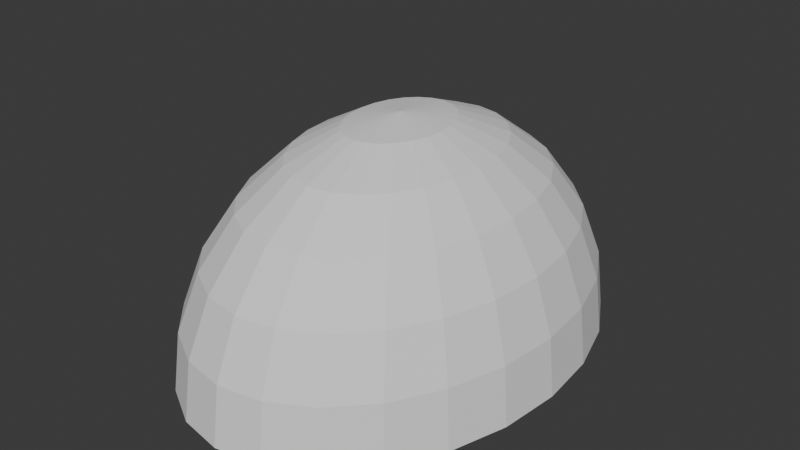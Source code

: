 # Source: Arena.blend  (saved by Blender 4.0.36; exported with 4.5.12 LTS)
import bpy
from mathutils import Matrix  # noqa: F401  (used for matrix-valued properties, if any)

bpy.ops.wm.read_factory_settings(use_empty=True)
scene = bpy.context.scene
scene.name = 'Scene'

# ---- collections
col_collection = bpy.data.collections.new('Collection'); scene.collection.children.link(col_collection)

# ---- images (referenced by path relative to the original .blend; pixels are not part of the script)
import os
ASSET_DIR = os.environ.get("B2B_ASSET_DIR", "")  # directory of the original .blend (textures are referenced by path, not embedded)
HERE = os.path.dirname(os.path.abspath(__file__))  # packed textures are extracted next to this script under _unpacked/

def load_image(name, relpath, width, height, colorspace="sRGB"):
    """Load a texture the original file referenced (path relative to the .blend, or extracted next to this script)."""
    p = next((c for c in (os.path.join(HERE, relpath), os.path.join(ASSET_DIR, relpath)) if relpath and os.path.exists(c)), "")
    if p:
        img = bpy.data.images.load(p, check_existing=True)
        img.name = name
    else:  # same state as the original file: an image datablock whose file is absent (Cycles renders it pink)
        img = bpy.data.images.new(name, width, height)
        img.source = "FILE"
        img.filepath = "//" + (relpath or name)
    img.colorspace_settings.name = colorspace
    return img
img_d20_png = load_image('D20.png', 'D20.png', 1024, 1024, 'sRGB')
img_d20_background_png = load_image('D20_Background.png', 'D20_Background.png', 1024, 1024, 'sRGB')

# ---- materials (node trees are filled in below, after node groups)
mat_material_fg = bpy.data.materials.new('Material_FG')
mat_material_fg.use_transparent_shadow = False
mat_material_bg = bpy.data.materials.new('Material_BG')
mat_material_bg.use_transparent_shadow = False

# ---- material node trees
mat_material_fg.use_nodes = True; mat_material_fg.node_tree.nodes.clear()
_N = mat_material_fg.node_tree.nodes; _L = mat_material_fg.node_tree.links
n0 = _N.new('ShaderNodeBsdfPrincipled'); n0.name = 'Principled BSDF'; n0.location = (10, 300)
n0.inputs[3].default_value = 1.0
n1 = _N.new('ShaderNodeOutputMaterial'); n1.name = 'Material Output'; n1.location = (300, 300)
n2 = _N.new('ShaderNodeTexImage'); n2.name = 'Image Texture'; n2.location = (-280, 280)
n2.image = img_d20_png
_L.new(n0.outputs[0], n1.inputs[0])
_L.new(n2.outputs[0], n0.inputs[0])
n1.is_active_output = True
mat_material_bg.use_nodes = True; mat_material_bg.node_tree.nodes.clear()
_N = mat_material_bg.node_tree.nodes; _L = mat_material_bg.node_tree.links
n0 = _N.new('ShaderNodeBsdfPrincipled'); n0.name = 'Principled BSDF'; n0.location = (10, 300)
n0.inputs[3].default_value = 1.0
n1 = _N.new('ShaderNodeOutputMaterial'); n1.name = 'Material Output'; n1.location = (300, 300)
n2 = _N.new('ShaderNodeTexImage'); n2.name = 'Image Texture'; n2.location = (-280, 280)
n2.image = img_d20_background_png
_L.new(n0.outputs[0], n1.inputs[0])
_L.new(n2.outputs[0], n0.inputs[0])
n1.is_active_output = True

# ---- world
world_world = bpy.data.worlds.new('World'); scene.world = world_world
world_world.use_nodes = True; world_world.node_tree.nodes.clear()
_N = world_world.node_tree.nodes; _L = world_world.node_tree.links
n0 = _N.new('ShaderNodeOutputWorld'); n0.name = 'World Output'; n0.location = (300, 300)
n1 = _N.new('ShaderNodeBackground'); n1.name = 'Background'; n1.location = (10, 300)
n1.inputs[0].default_value = (0.05088, 0.05088, 0.05088, 1.0)
_L.new(n1.outputs[0], n0.inputs[0])
n0.is_active_output = True
world_world.color = (0.05088, 0.05088, 0.05088)
world_world.use_sun_shadow = False
world_world.sun_shadow_jitter_overblur = 0.0

# ---- meshes
me_icosphere = bpy.data.meshes.new('Icosphere')
me_icosphere.from_pydata([(0.0, 0.0, -1.0), (0.7236, -0.5257, -0.4472), (-0.2764, -0.8506, -0.4472), (-0.8944, 0.0, -0.4472), (-0.2764, 0.8506, -0.4472), (0.7236, 0.5257, -0.4472), (0.2764, -0.8506, 0.4472), (-0.7236, -0.5257, 0.4472), (-0.7236, 0.5257, 0.4472), (0.2764, 0.8506, 0.4472), (0.8944, 0.0, 0.4472), (0.0, 0.0, 1.0)], [], [(0, 1, 2), (1, 0, 5), (0, 2, 3), (0, 3, 4), (0, 4, 5), (1, 5, 10), (2, 1, 6), (3, 2, 7), (4, 3, 8), (5, 4, 9), (1, 10, 6), (2, 6, 7), (3, 7, 8), (4, 8, 9), (5, 9, 10), (6, 10, 11), (7, 6, 11), (8, 7, 11), (9, 8, 11), (10, 9, 11)])
me_icosphere.polygons.foreach_set('use_smooth', [True] * 20)
_uv = me_icosphere.uv_layers.new(name='UVMap.glow')
_uv.uv.foreach_set('vector', [0.1924, 0.1667, 0.0, 0.1667, 0.09622, 2.399e-06, 0.0, 0.1667, 0.1924, 0.1667, 0.09622, 0.3333, 0.1924, 0.1667, 0.09622, 2.399e-06, 0.2887, -4.136e-08, 0.1924, 0.1667, 0.2887, -4.136e-08, 0.3849, 0.1667, 0.1924, 0.1667, 0.3849, 0.1667, 0.2887, 0.3333, 0.1925, 0.5, 0.2887, 0.3333, 0.3849, 0.5, 0.09623, 0.6667, 0.1925, 0.5, 0.2887, 0.6667, 5.79e-07, 0.8333, 0.09623, 0.6667, 0.1925, 0.8333, 0.3849, 0.1667, 0.4811, -4.136e-08, 0.5774, 0.1667, 0.2887, 0.3333, 0.3849, 0.1667, 0.4811, 0.3333, 0.1925, 0.5, 0.3849, 0.5, 0.2887, 0.6667, 0.09623, 0.6667, 0.2887, 0.6667, 0.1925, 0.8333, 5.79e-07, 0.8333, 0.1925, 0.8333, 0.09623, 1.0, 0.3849, 0.1667, 0.5774, 0.1667, 0.4811, 0.3333, 0.2887, 0.3333, 0.4811, 0.3333, 0.3849, 0.5, 0.4811, 0.6667, 0.5774, 0.8333, 0.3849, 0.8333, 0.1925, 0.8333, 0.2887, 0.6667, 0.3849, 0.8333, 0.2887, 1.0, 0.1925, 0.8333, 0.3849, 0.8333, 0.4811, 1.0, 0.2887, 1.0, 0.3849, 0.8333, 0.5774, 0.8333, 0.4811, 1.0, 0.3849, 0.8333])
me_icosphere.materials.append(mat_material_fg)
me_icosphere.materials.append(mat_material_bg)
me_icosphere.update()
me_icosphere.normals_split_custom_set([tuple(v) for v in zip(*[iter([8.739e-07, 0.0, -1.0, 0.7236, -0.5257, -0.4472, -0.2764, -0.8507, -0.4472, 0.7236, -0.5257, -0.4472, 8.739e-07, 0.0, -1.0, 0.7236, 0.5257, -0.4472, 8.739e-07, 0.0, -1.0, -0.2764, -0.8507, -0.4472, -0.8944, -7.163e-09, -0.4472, 8.739e-07, 0.0, -1.0, -0.8944, -7.163e-09, -0.4472, -0.2764, 0.8507, -0.4472, 8.739e-07, 0.0, -1.0, -0.2764, 0.8507, -0.4472, 0.7236, 0.5257, -0.4472, 0.7236, -0.5257, -0.4472, 0.7236, 0.5257, -0.4472, 0.8944, 0.0, 0.4472, -0.2764, -0.8507, -0.4472, 0.7236, -0.5257, -0.4472, 0.2764, -0.8507, 0.4472, -0.8944, -7.163e-09, -0.4472, -0.2764, -0.8507, -0.4472, -0.7236, -0.5257, 0.4472, -0.2764, 0.8507, -0.4472, -0.8944, -7.163e-09, -0.4472, -0.7236, 0.5257, 0.4472, 0.7236, 0.5257, -0.4472, -0.2764, 0.8507, -0.4472, 0.2764, 0.8507, 0.4472, 0.7236, -0.5257, -0.4472, 0.8944, 0.0, 0.4472, 0.2764, -0.8507, 0.4472, -0.2764, -0.8507, -0.4472, 0.2764, -0.8507, 0.4472, -0.7236, -0.5257, 0.4472, -0.8944, -7.163e-09, -0.4472, -0.7236, -0.5257, 0.4472, -0.7236, 0.5257, 0.4472, -0.2764, 0.8507, -0.4472, -0.7236, 0.5257, 0.4472, 0.2764, 0.8507, 0.4472, 0.7236, 0.5257, -0.4472, 0.2764, 0.8507, 0.4472, 0.8944, 0.0, 0.4472, 0.2764, -0.8507, 0.4472, 0.8944, 0.0, 0.4472, -8.774e-07, 1.433e-08, 1.0, -0.7236, -0.5257, 0.4472, 0.2764, -0.8507, 0.4472, -8.774e-07, 1.433e-08, 1.0, -0.7236, 0.5257, 0.4472, -0.7236, -0.5257, 0.4472, -8.774e-07, 1.433e-08, 1.0, 0.2764, 0.8507, 0.4472, -0.7236, 0.5257, 0.4472, -8.774e-07, 1.433e-08, 1.0, 0.8944, 0.0, 0.4472, 0.2764, 0.8507, 0.4472, -8.774e-07, 1.433e-08, 1.0])] * 3)])
me_cylinder_002 = bpy.data.meshes.new('Cylinder.002')
me_cylinder_002.from_pydata([(-14.94, 44.87, 17.62), (-14.94, 44.87, 23.86), (-16.45, 46.79, 17.62), (-16.45, 46.79, 23.86), (-4.692, 52.96, 17.62), (-4.692, 52.96, 23.86), (-6.205, 54.88, 17.62), (-6.205, 54.88, 23.86), (-9.254, 40.06, 16.25), (-9.254, 40.06, 20.8), (-7.716, 44.34, 16.25), (-7.716, 44.34, 20.8), (-4.976, 38.52, 16.25), (-4.976, 38.52, 20.8), (-3.438, 42.8, 16.25), (-3.438, 42.8, 20.8), (-23.1, 35.75, 15.65), (-23.1, 35.75, 31.13), (-22.03, 39.43, 15.65), (-22.03, 39.43, 31.13), (-19.43, 34.68, 15.65), (-19.43, 34.68, 31.13), (-18.35, 38.35, 15.65), (-18.35, 38.35, 31.13), (-21.01, 5.297, 17.6), (-35.58, 17.29, 28.94), (-29.37, 13.07, 17.6), (-29.37, 13.07, 23.01), (-19.35, 7.085, 17.6), (-35.58, 17.29, 16.92), (-27.7, 14.86, 17.6), (-27.7, 14.86, 23.01), (-33.97, 19.79, 16.92), (-33.97, 19.79, 28.94), (-33.08, 15.68, 16.92), (-33.08, 15.68, 28.94), (-31.47, 18.18, 16.92), (-31.47, 18.18, 28.94), (-33.62, 25.25, 25.78), (-32.9, 24.41, 30.19), (-26.9, 33.54, 26.27), (-26.18, 32.7, 30.68), (-30.14, 22.53, 24.7), (-29.42, 21.69, 29.11), (-23.42, 30.82, 25.18), (-22.7, 29.98, 29.59), (-3.474, 12.7, 20.76), (-3.474, 12.7, 16.89), (-5.364, 11.96, 20.76), (-5.364, 11.96, 16.89), (-6.885, 21.37, 23.1), (-6.885, 21.37, 16.89), (-8.774, 20.63, 23.1), (-8.774, 20.63, 16.89), (-8.678, 9.435, 20.69), (-8.678, 9.435, 16.83), (-9.965, 7.864, 20.69), (-9.965, 7.864, 16.83), (-15.89, 15.34, 23.03), (-15.89, 15.34, 16.83), (-17.18, 13.77, 23.03), (-17.18, 13.77, 16.83), (-19.73, 18.64, 16.23), (-19.73, 18.64, 20.78), (-19.73, 25.9, 16.23), (-19.73, 25.9, 18.46), (-12.47, 18.64, 16.23), (-12.47, 18.64, 23.49), (-12.47, 25.9, 16.23), (-12.47, 25.9, 20.78)], [], [(0, 1, 3, 2), (2, 3, 7, 6), (6, 7, 5, 4), (4, 5, 1, 0), (2, 6, 4, 0), (7, 3, 1, 5), (8, 9, 11, 10), (10, 11, 15, 14), (14, 15, 13, 12), (12, 13, 9, 8), (10, 14, 12, 8), (15, 11, 9, 13), (16, 17, 19, 18), (18, 19, 23, 22), (22, 23, 21, 20), (20, 21, 17, 16), (18, 22, 20, 16), (23, 19, 17, 21), (24, 27, 26), (26, 27, 31, 30), (30, 31, 28), (29, 25, 33, 32), (26, 30, 28, 24), (31, 27, 24, 28), (32, 33, 37, 36), (36, 37, 35, 34), (34, 35, 25, 29), (32, 36, 34, 29), (37, 33, 25, 35), (38, 39, 41, 40), (40, 41, 45, 44), (44, 45, 43, 42), (42, 43, 39, 38), (40, 44, 42, 38), (45, 41, 39, 43), (51, 47, 49, 53), (51, 50, 46, 47), (53, 52, 50, 51), (49, 48, 52, 53), (46, 50, 52, 48), (47, 46, 48, 49), (59, 55, 57, 61), (59, 58, 54, 55), (61, 60, 58, 59), (57, 56, 60, 61), (54, 58, 60, 56), (55, 54, 56, 57), (62, 63, 65, 64), (64, 65, 69, 68), (68, 69, 67, 66), (66, 67, 63, 62), (64, 68, 66, 62), (69, 65, 63, 67)])
_uv = me_cylinder_002.uv_layers.new(name='UVMap')
_uv.uv.foreach_set('vector', [0.375, 0.0, 0.625, 0.0, 0.625, 0.25, 0.375, 0.25, 0.375, 0.25, 0.625, 0.25, 0.625, 0.5, 0.375, 0.5, 0.375, 0.5, 0.625, 0.5, 0.625, 0.75, 0.375, 0.75, 0.375, 0.75, 0.625, 0.75, 0.625, 1.0, 0.375, 1.0, 0.125, 0.5, 0.375, 0.5, 0.375, 0.75, 0.125, 0.75, 0.625, 0.5, 0.875, 0.5, 0.875, 0.75, 0.625, 0.75, 0.375, 0.0, 0.625, 0.0, 0.625, 0.25, 0.375, 0.25, 0.375, 0.25, 0.625, 0.25, 0.625, 0.5, 0.375, 0.5, 0.375, 0.5, 0.625, 0.5, 0.625, 0.75, 0.375, 0.75, 0.375, 0.75, 0.625, 0.75, 0.625, 1.0, 0.375, 1.0, 0.125, 0.5, 0.375, 0.5, 0.375, 0.75, 0.125, 0.75, 0.625, 0.5, 0.875, 0.5, 0.875, 0.75, 0.625, 0.75, 0.375, 0.0, 0.625, 0.0, 0.625, 0.25, 0.375, 0.25, 0.375, 0.25, 0.625, 0.25, 0.625, 0.5, 0.375, 0.5, 0.375, 0.5, 0.625, 0.5, 0.625, 0.75, 0.375, 0.75, 0.375, 0.75, 0.625, 0.75, 0.625, 1.0, 0.375, 1.0, 0.125, 0.5, 0.375, 0.5, 0.375, 0.75, 0.125, 0.75, 0.625, 0.5, 0.875, 0.5, 0.875, 0.75, 0.625, 0.75, 0.625, 0.0, 0.625, 0.25, 0.375, 0.25, 0.375, 0.25, 0.625, 0.25, 0.625, 0.5, 0.375, 0.5, 0.375, 0.5, 0.625, 0.5, 0.375, 0.75, 0.375, 0.0, 0.625, 0.0, 0.625, 0.25, 0.375, 0.25, 0.125, 0.5, 0.375, 0.5, 0.375, 0.75, 0.125, 0.75, 0.625, 0.5, 0.875, 0.5, 0.875, 0.75, 0.625, 0.75, 0.375, 0.25, 0.625, 0.25, 0.625, 0.5, 0.375, 0.5, 0.375, 0.5, 0.625, 0.5, 0.625, 0.75, 0.375, 0.75, 0.375, 0.75, 0.625, 0.75, 0.625, 1.0, 0.375, 1.0, 0.125, 0.5, 0.375, 0.5, 0.375, 0.75, 0.125, 0.75, 0.625, 0.5, 0.875, 0.5, 0.875, 0.75, 0.625, 0.75, 0.375, 0.0, 0.625, 0.0, 0.625, 0.25, 0.375, 0.25, 0.375, 0.25, 0.625, 0.25, 0.625, 0.5, 0.375, 0.5, 0.375, 0.5, 0.625, 0.5, 0.625, 0.75, 0.375, 0.75, 0.375, 0.75, 0.625, 0.75, 0.625, 1.0, 0.375, 1.0, 0.125, 0.5, 0.375, 0.5, 0.375, 0.75, 0.125, 0.75, 0.625, 0.5, 0.875, 0.5, 0.875, 0.75, 0.625, 0.75, 0.375, 0.0, 0.625, 0.0, 0.625, 0.25, 0.375, 0.25, 0.375, 0.25, 0.625, 0.25, 0.625, 0.5, 0.375, 0.5, 0.375, 0.5, 0.625, 0.5, 0.625, 0.75, 0.375, 0.75, 0.375, 0.75, 0.625, 0.75, 0.625, 1.0, 0.375, 1.0, 0.125, 0.5, 0.375, 0.5, 0.375, 0.75, 0.125, 0.75, 0.625, 0.5, 0.875, 0.5, 0.875, 0.75, 0.625, 0.75, 0.375, 0.0, 0.625, 0.0, 0.625, 0.25, 0.375, 0.25, 0.375, 0.25, 0.625, 0.25, 0.625, 0.5, 0.375, 0.5, 0.375, 0.5, 0.625, 0.5, 0.625, 0.75, 0.375, 0.75, 0.375, 0.75, 0.625, 0.75, 0.625, 1.0, 0.375, 1.0, 0.125, 0.5, 0.375, 0.5, 0.375, 0.75, 0.125, 0.75, 0.625, 0.5, 0.875, 0.5, 0.875, 0.75, 0.625, 0.75, 0.375, 0.0, 0.625, 0.0, 0.625, 0.25, 0.375, 0.25, 0.375, 0.25, 0.625, 0.25, 0.625, 0.5, 0.375, 0.5, 0.375, 0.5, 0.625, 0.5, 0.625, 0.75, 0.375, 0.75, 0.375, 0.75, 0.625, 0.75, 0.625, 1.0, 0.375, 1.0, 0.125, 0.5, 0.375, 0.5, 0.375, 0.75, 0.125, 0.75, 0.625, 0.5, 0.875, 0.5, 0.875, 0.75, 0.625, 0.75])
me_cylinder_002.update()
me_cylinder_004 = bpy.data.meshes.new('Cylinder.004')
me_cylinder_004.from_pydata([(-37.54, 0.0, 14.76), (1.927e-07, 59.9, 14.76), (-37.21, 6.422, 14.76), (-36.53, 12.76, 14.76), (-35.42, 18.94, 14.76), (-33.89, 24.88, 14.76), (-31.98, 30.5, 14.76), (-29.72, 35.74, 14.76), (-27.17, 40.54, 14.76), (-24.37, 44.83, 14.76), (-21.38, 48.59, 14.76), (-18.28, 51.79, 14.76), (-15.13, 54.42, 14.76), (-11.99, 56.49, 14.76), (-8.892, 58.03, 14.76), (-5.868, 59.08, 14.76), (-2.913, 59.69, 14.76), (-37.54, 0.0, 17.78), (8.673e-08, 59.9, 17.78), (-36.53, 12.76, 17.78), (-37.21, 6.422, 17.78), (-35.42, 18.94, 17.78), (-33.89, 24.88, 17.78), (-31.98, 30.5, 17.78), (-29.72, 35.74, 17.78), (-27.17, 40.54, 17.78), (-24.37, 44.83, 17.78), (-21.38, 48.59, 17.78), (-18.28, 51.79, 17.78), (-15.13, 54.42, 17.78), (-11.99, 56.49, 17.78), (-8.892, 58.03, 17.78), (-5.868, 59.08, 17.78), (-2.913, 59.69, 17.78), (-25.68, 0.0, 27.19), (3.524e-08, 43.89, 32.04), (-27.51, 0.0, 27.19), (3.524e-08, 43.89, 27.19), (-26.77, 9.352, 27.19), (-27.27, 4.706, 27.19), (-25.96, 13.88, 27.19), (-24.84, 18.23, 27.19), (-23.43, 22.35, 27.19), (-21.78, 26.19, 27.19), (-19.91, 29.71, 27.19), (-17.86, 32.85, 27.19), (-15.67, 35.61, 27.19), (-13.4, 37.95, 27.19), (-11.09, 39.88, 27.19), (-8.785, 41.39, 27.19), (-6.516, 42.52, 27.19), (-4.3, 43.3, 27.19), (-2.135, 43.74, 27.19), (-27.51, 0.0, 32.04), (-25.68, 0.0, 32.04), (3.971e-09, 42.66, 27.19), (-24.92, 9.294, 27.19), (-25.42, 4.655, 27.19), (-24.11, 13.79, 27.19), (-23.0, 18.09, 27.19), (-21.62, 22.15, 27.19), (-20.0, 25.92, 27.19), (-18.17, 29.35, 27.19), (-16.18, 32.4, 27.19), (-14.09, 35.04, 27.19), (-11.94, 37.26, 27.19), (-9.787, 39.06, 27.19), (-7.676, 40.44, 27.19), (-5.641, 41.46, 27.19), (-3.693, 42.14, 27.19), (-1.82, 42.52, 27.19), (-26.77, 9.352, 32.04), (-27.27, 4.706, 32.04), (-25.96, 13.88, 32.04), (-24.84, 18.23, 32.04), (-23.43, 22.35, 32.04), (-21.78, 26.19, 32.04), (-19.91, 29.71, 32.04), (-17.86, 32.85, 32.04), (-15.67, 35.61, 32.04), (-13.4, 37.95, 32.04), (-11.09, 39.88, 32.04), (-8.785, 41.39, 32.04), (-6.516, 42.52, 32.04), (-4.3, 43.3, 32.04), (-2.135, 43.74, 32.04), (3.971e-09, 42.66, 32.04), (-24.92, 9.294, 32.04), (-25.42, 4.655, 32.04), (-24.11, 13.79, 32.04), (-23.0, 18.09, 32.04), (-21.62, 22.15, 32.04), (-20.0, 25.92, 32.04), (-18.17, 29.35, 32.04), (-16.18, 32.4, 32.04), (-14.09, 35.04, 32.04), (-11.94, 37.26, 32.04), (-9.787, 39.06, 32.04), (-7.676, 40.44, 32.04), (-5.641, 41.46, 32.04), (-3.693, 42.14, 32.04), (-1.82, 42.52, 32.04), (-0.171, 9.985, 14.76), (3.205e-08, 9.961, 14.76), (-7.392e-08, 9.961, 17.78), (-0.171, 9.985, 17.78), (-2.764, 9.629, 14.76), (-2.764, 9.629, 17.78), (-5.165, 8.586, 14.76), (-5.165, 8.586, 17.78), (-7.196, 6.934, 14.76), (-7.196, 6.934, 17.78), (-8.705, 4.795, 14.76), (-8.705, 4.795, 17.78), (-9.582, 2.329, 14.76), (-9.582, 2.329, 17.78), (-9.741, 0.0, 17.78), (-9.741, 0.0, 14.76), (-1.46e-06, 18.49, 34.58), (-18.49, -4.648e-08, 34.58), (-18.21, 3.212, 34.58), (-17.38, 6.326, 34.58), (-16.02, 9.247, 34.58), (-14.17, 11.89, 34.58), (-11.89, 14.17, 34.58), (-9.247, 16.02, 34.58), (-6.326, 17.38, 34.58), (-3.212, 18.21, 34.58), (-1.46e-06, 19.98, 34.58), (-19.98, -2.98e-08, 34.58), (-19.68, 3.47, 34.58), (-18.78, 6.834, 34.58), (-17.3, 9.991, 34.58), (-15.31, 12.84, 34.58), (-12.84, 15.31, 34.58), (-9.991, 17.3, 34.58), (-6.834, 18.78, 34.58), (-3.47, 19.68, 34.58), (-19.68, 3.47, 31.44), (-19.98, -2.98e-08, 31.44), (-18.78, 6.834, 31.44), (-17.3, 9.991, 31.44), (-15.31, 12.84, 31.44), (-12.84, 15.31, 31.44), (-9.991, 17.3, 31.44), (-6.834, 18.78, 31.44), (-3.47, 19.68, 31.44), (-1.46e-06, 19.98, 31.44), (-18.21, 3.212, 31.44), (-18.49, -4.648e-08, 31.44), (-17.38, 6.326, 31.44), (-16.02, 9.247, 31.44), (-14.17, 11.89, 31.44), (-11.89, 14.17, 31.44), (-9.247, 16.02, 31.44), (-6.326, 17.38, 31.44), (-3.212, 18.21, 31.44), (-1.46e-06, 18.49, 31.44), (-2.838, 1.759, 37.97), (-17.79, 5.925, 34.28), (-16.05, 6.752, 34.67), (-14.2, 7.256, 35.1), (-12.29, 7.423, 35.56), (-10.39, 7.247, 36.02), (-8.547, 6.733, 36.47), (-6.82, 5.898, 36.91), (-5.263, 4.766, 37.31), (-3.922, 3.373, 37.67), (-2.071, 2.211, 38.15), (-18.23, 6.711, 34.15), (-16.35, 7.604, 34.58), (-14.35, 8.149, 35.05), (-12.29, 8.329, 35.54), (-10.23, 8.139, 36.03), (-8.238, 7.585, 36.53), (-6.373, 6.682, 37.0), (-4.69, 5.46, 37.43), (-3.242, 3.954, 37.82), (-15.9, 7.556, 32.72), (-17.78, 6.663, 32.29), (-13.9, 8.101, 33.18), (-11.84, 8.281, 33.67), (-9.783, 8.091, 34.17), (-7.792, 7.536, 34.67), (-5.926, 6.634, 35.14), (-4.244, 5.411, 35.57), (-2.795, 3.906, 35.96), (-1.624, 2.162, 36.29), (-15.61, 6.703, 32.81), (-17.35, 5.876, 32.41), (-13.75, 7.208, 33.24), (-11.85, 7.374, 33.7), (-9.943, 7.198, 34.16), (-8.1, 6.685, 34.61), (-6.374, 5.85, 35.05), (-4.816, 4.718, 35.45), (-3.475, 3.324, 35.81), (-2.391, 1.711, 36.11)], [], [(0, 2, 3, 4, 5, 6, 7, 8, 9, 10, 11, 12, 13, 14, 15, 16, 1, 103, 102, 106, 108, 110, 112, 114, 117), (17, 116, 115, 113, 111, 109, 107, 105, 104, 18, 33, 32, 31, 30, 29, 28, 27, 26, 25, 24, 23, 22, 21, 19, 20), (0, 117, 116, 17), (16, 15, 32, 33), (9, 8, 25, 26), (2, 0, 17, 20), (10, 9, 26, 27), (3, 2, 20, 19), (1, 16, 33, 18), (11, 10, 27, 28), (4, 3, 19, 21), (12, 11, 28, 29), (5, 4, 21, 22), (13, 12, 29, 30), (6, 5, 22, 23), (14, 13, 30, 31), (7, 6, 23, 24), (15, 14, 31, 32), (8, 7, 24, 25), (88, 87, 71, 72), (87, 89, 73, 71), (89, 90, 74, 73), (57, 39, 38, 56), (56, 38, 40, 58), (58, 40, 41, 59), (59, 41, 42, 60), (60, 42, 43, 61), (61, 43, 44, 62), (62, 44, 45, 63), (63, 45, 46, 64), (64, 46, 47, 65), (65, 47, 48, 66), (66, 48, 49, 67), (67, 49, 50, 68), (68, 50, 51, 69), (69, 51, 52, 70), (55, 70, 52, 37), (34, 36, 39, 57), (90, 91, 75, 74), (91, 92, 76, 75), (92, 93, 77, 76), (93, 94, 78, 77), (94, 95, 79, 78), (95, 96, 80, 79), (96, 97, 81, 80), (97, 98, 82, 81), (98, 99, 83, 82), (99, 100, 84, 83), (100, 101, 85, 84), (86, 35, 85, 101), (54, 88, 72, 53), (60, 61, 92, 91), (52, 51, 84, 85), (38, 39, 72, 71), (61, 62, 93, 92), (39, 36, 53, 72), (40, 38, 71, 73), (62, 63, 94, 93), (37, 52, 85, 35), (41, 40, 73, 74), (63, 64, 95, 94), (42, 41, 74, 75), (64, 65, 96, 95), (70, 55, 86, 101), (43, 42, 75, 76), (65, 66, 97, 96), (34, 57, 88, 54), (44, 43, 76, 77), (66, 67, 98, 97), (45, 44, 77, 78), (67, 68, 99, 98), (46, 45, 78, 79), (68, 69, 100, 99), (47, 46, 79, 80), (69, 70, 101, 100), (57, 56, 87, 88), (48, 47, 80, 81), (55, 37, 35, 86), (56, 58, 89, 87), (49, 48, 81, 82), (36, 34, 54, 53), (58, 59, 90, 89), (50, 49, 82, 83), (59, 60, 91, 90), (51, 50, 83, 84), (114, 115, 116, 117), (112, 113, 115, 114), (102, 105, 107, 106), (108, 109, 111, 110), (104, 103, 1, 18), (105, 102, 103, 104), (106, 107, 109, 108), (110, 111, 113, 112), (119, 120, 130, 129), (120, 121, 131, 130), (121, 122, 132, 131), (122, 123, 133, 132), (123, 124, 134, 133), (124, 125, 135, 134), (125, 126, 136, 135), (126, 127, 137, 136), (127, 118, 128, 137), (149, 139, 138, 148), (148, 138, 140, 150), (150, 140, 141, 151), (151, 141, 142, 152), (152, 142, 143, 153), (153, 143, 144, 154), (154, 144, 145, 155), (155, 145, 146, 156), (156, 146, 147, 157), (125, 154, 155, 126), (128, 147, 146, 137), (131, 140, 138, 130), (126, 155, 156, 127), (119, 149, 148, 120), (132, 141, 140, 131), (127, 156, 157, 118), (120, 148, 150, 121), (133, 142, 141, 132), (118, 157, 147, 128), (121, 150, 151, 122), (134, 143, 142, 133), (129, 139, 149, 119), (122, 151, 152, 123), (135, 144, 143, 134), (123, 152, 153, 124), (136, 145, 144, 135), (124, 153, 154, 125), (137, 146, 145, 136), (130, 138, 139, 129), (159, 160, 170, 169), (160, 161, 171, 170), (161, 162, 172, 171), (162, 163, 173, 172), (163, 164, 174, 173), (164, 165, 175, 174), (165, 166, 176, 175), (166, 167, 177, 176), (167, 158, 168, 177), (189, 179, 178, 188), (188, 178, 180, 190), (190, 180, 181, 191), (191, 181, 182, 192), (192, 182, 183, 193), (193, 183, 184, 194), (194, 184, 185, 195), (195, 185, 186, 196), (196, 186, 187, 197), (165, 194, 195, 166), (168, 187, 186, 177), (171, 180, 178, 170), (166, 195, 196, 167), (159, 189, 188, 160), (172, 181, 180, 171), (167, 196, 197, 158), (160, 188, 190, 161), (173, 182, 181, 172), (158, 197, 187, 168), (161, 190, 191, 162), (174, 183, 182, 173), (169, 179, 189, 159), (162, 191, 192, 163), (175, 184, 183, 174), (163, 192, 193, 164), (176, 185, 184, 175), (164, 193, 194, 165), (177, 186, 185, 176), (170, 178, 179, 169)])
_uv = me_cylinder_004.uv_layers.new(name='UVMap')
_uv.uv.foreach_set('vector', [0.0, 0.0, 0.0, 0.0, 0.0, 0.0, 0.0, 0.0, 0.0, 0.0, 0.0, 0.0, 0.0, 0.0, 0.0, 0.0, 0.0, 0.0, 0.0, 0.0, 0.0, 0.0, 0.0, 0.0, 0.0, 0.0, 0.0, 0.0, 0.0, 0.0, 0.0, 0.0, 0.0, 0.0, 0.0, 0.0, 0.0, 0.0, 0.0, 0.0, 0.0, 0.0, 0.0, 0.0, 0.0, 0.0, 0.0, 0.0, 0.0, 0.0, 0.0, 0.0, 0.0, 0.0, 0.0, 0.0, 0.0, 0.0, 0.0, 0.0, 0.0, 0.0, 0.0, 0.0, 0.0, 0.0, 0.0, 0.0, 0.0, 0.0, 0.0, 0.0, 0.0, 0.0, 0.0, 0.0, 0.0, 0.0, 0.0, 0.0, 0.0, 0.0, 0.0, 0.0, 0.0, 0.0, 0.0, 0.0, 0.0, 0.0, 0.0, 0.0, 0.0, 0.0, 0.0, 0.0, 0.0, 0.0, 0.0, 0.0, 0.0, 0.0, 0.0, 0.0, 0.0, 0.0, 0.0, 0.0, 0.0, 0.0, 0.0, 0.0, 0.0, 0.0, 0.0, 0.0, 0.0, 0.0, 0.0, 0.0, 0.0, 0.0, 0.0, 0.0, 0.0, 0.0, 0.0, 0.0, 0.0, 0.0, 0.0, 0.0, 0.0, 0.0, 0.0, 0.0, 0.0, 0.0, 0.0, 0.0, 0.0, 0.0, 0.0, 0.0, 0.0, 0.0, 0.0, 0.0, 0.0, 0.0, 0.0, 0.0, 0.0, 0.0, 0.0, 0.0, 0.0, 0.0, 0.0, 0.0, 0.0, 0.0, 0.0, 0.0, 0.0, 0.0, 0.0, 0.0, 0.0, 0.0, 0.0, 0.0, 0.0, 0.0, 0.0, 0.0, 0.0, 0.0, 0.0, 0.0, 0.0, 0.0, 0.0, 0.0, 0.0, 0.0, 0.0, 0.0, 0.0, 0.0, 0.0, 0.0, 0.0, 0.0, 0.0, 0.0, 0.0, 0.0, 0.0, 0.0, 0.0, 0.0, 0.0, 0.0, 0.0, 0.0, 0.0, 0.0, 0.0, 0.0, 0.0, 0.0, 0.0, 0.0, 0.0, 0.0, 0.0, 0.0, 0.0, 0.0, 0.0, 0.0, 0.0, 0.0, 0.0, 0.0, 0.0, 0.0, 0.0, 0.0, 0.0, 0.0, 0.0, 0.0, 0.0, 0.0, 0.0, 0.0, 0.0, 0.0, 0.0, 0.0, 0.0, 0.0, 0.0, 0.0, 0.0, 0.0, 0.0, 0.0, 0.0, 0.0, 0.0, 0.0, 0.0, 0.0, 0.0, 0.0, 0.0, 0.0, 0.0, 0.0, 0.0, 0.0, 0.0, 0.0, 0.0, 0.0, 0.0, 0.0, 0.0, 0.0, 0.0, 0.0, 0.0, 0.0, 0.0, 0.0, 0.0, 0.0, 0.0, 0.0, 0.0, 0.0, 0.0, 0.0, 0.0, 0.0, 0.0, 0.0, 0.0, 0.0, 0.0, 0.0, 0.0, 0.0, 0.0, 0.0, 0.0, 0.0, 0.0, 0.0, 0.0, 0.0, 0.0, 0.0, 0.0, 0.0, 0.0, 0.0, 0.0, 0.0, 0.0, 0.0, 0.0, 0.0, 0.0, 0.0, 0.0, 0.0, 0.0, 0.0, 0.0, 0.0, 0.0, 0.0, 0.0, 0.0, 0.0, 0.0, 0.0, 0.0, 0.0, 0.0, 0.0, 0.0, 0.0, 0.0, 0.0, 0.0, 0.0, 0.0, 0.0, 0.0, 0.0, 0.0, 0.0, 0.0, 0.0, 0.0, 0.0, 0.0, 0.0, 0.0, 0.0, 0.0, 0.0, 0.0, 0.0, 0.0, 0.0, 0.0, 0.0, 0.0, 0.0, 0.0, 0.0, 0.0, 0.0, 0.0, 0.0, 0.0, 0.0, 0.0, 0.0, 0.0, 0.0, 0.0, 0.0, 0.0, 0.0, 0.0, 0.0, 0.0, 0.0, 0.0, 0.0, 0.0, 0.0, 0.0, 0.0, 0.0, 0.0, 0.0, 0.0, 0.0, 0.0, 0.0, 0.0, 0.0, 0.0, 0.0, 0.0, 0.0, 0.0, 0.0, 0.0, 0.0, 0.0, 0.0, 0.0, 0.0, 0.0, 0.0, 0.0, 0.0, 0.0, 0.0, 0.0, 0.0, 0.0, 0.0, 0.0, 0.0, 0.0, 0.0, 0.0, 0.0, 0.0, 0.0, 0.0, 0.0, 0.0, 0.0, 0.0, 0.0, 0.0, 0.0, 0.0, 0.0, 0.0, 0.0, 0.0, 0.0, 0.0, 0.0, 0.0, 0.0, 0.0, 0.0, 0.0, 0.0, 0.0, 0.0, 0.0, 0.0, 0.0, 0.0, 0.0, 0.0, 0.0, 0.0, 0.0, 0.0, 0.0, 0.0, 0.0, 0.0, 0.0, 0.0, 0.0, 0.0, 0.0, 0.0, 0.0, 0.0, 0.0, 0.0, 0.0, 0.0, 0.0, 0.0, 0.0, 0.0, 0.0, 0.0, 0.0, 0.0, 0.0, 0.0, 0.0, 0.0, 0.0, 0.0, 0.0, 0.0, 0.0, 0.0, 0.0, 0.0, 0.0, 0.0, 0.0, 0.0, 0.0, 0.0, 0.0, 0.0, 0.0, 0.0, 0.0, 0.0, 0.0, 0.0, 0.0, 0.0, 0.0, 0.0, 0.0, 0.0, 0.0, 0.0, 0.0, 0.0, 0.0, 0.0, 0.0, 0.0, 0.0, 0.0, 0.0, 0.0, 0.0, 0.0, 0.0, 0.0, 0.0, 0.0, 0.0, 0.0, 0.0, 0.0, 0.0, 0.0, 0.0, 0.0, 0.0, 0.0, 0.0, 0.0, 0.0, 0.0, 0.0, 0.0, 0.0, 0.0, 0.0, 0.0, 0.0, 0.0, 0.0, 0.0, 0.0, 0.0, 0.0, 0.0, 0.0, 0.0, 0.0, 0.0, 0.0, 0.0, 0.0, 0.0, 0.0, 0.0, 0.0, 0.0, 0.0, 0.0, 0.0, 0.0, 0.0, 0.0, 0.0, 0.0, 0.0, 0.0, 0.0, 0.0, 0.0, 0.0, 0.0, 0.0, 0.0, 0.0, 0.0, 0.0, 0.0, 0.0, 0.0, 0.0, 0.0, 0.0, 0.0, 0.0, 0.0, 0.0, 0.0, 0.0, 0.0, 0.0, 0.0, 0.0, 0.0, 0.0, 0.0, 0.0, 0.0, 0.0, 0.0, 0.0, 0.0, 0.0, 0.0, 0.0, 0.0, 0.0, 0.0, 0.0, 0.0, 0.0, 0.0, 0.0, 0.0, 0.0, 0.0, 0.0, 0.0, 0.0, 0.0, 0.0, 0.0, 0.0, 0.0, 0.0, 0.0, 0.0, 0.0, 0.0, 0.0, 0.0, 0.0, 0.0, 0.0, 0.0, 0.0, 0.0, 0.0, 0.0, 0.0, 0.0, 0.0, 0.0, 0.0, 0.0, 0.0, 0.0, 0.0, 0.0, 0.0, 0.0, 0.0, 0.0, 0.0, 0.0, 0.0, 0.0, 0.0, 0.0, 0.0, 0.0, 0.0, 0.0, 0.0, 0.0, 0.0, 0.0, 0.0, 0.0, 0.0, 0.0, 0.0, 0.0, 0.0, 0.0, 0.0, 0.0, 0.0, 0.0, 0.0, 0.0, 0.0, 0.0, 0.0, 0.0, 0.0, 0.0, 0.0, 0.0, 0.0, 0.0, 0.0, 0.0, 0.0, 0.0, 0.0, 0.0, 0.0, 0.0, 0.0, 0.0, 0.0, 0.0, 0.0, 0.0, 0.0, 0.0, 0.0, 0.0, 0.0, 0.0, 0.0, 0.0, 0.0, 0.0, 0.0, 0.0, 0.0, 0.0, 0.0, 0.0, 0.0, 0.0, 0.0, 0.0, 0.0, 0.0, 0.0, 0.0, 0.0, 0.0, 0.0, 0.0, 0.0, 0.0, 0.0, 0.0, 0.0, 0.0, 0.0, 0.0, 0.0, 0.0, 0.2174, 0.6239, 0.2174, 0.7502, 0.2562, 0.7502, 0.2562, 0.6239, 0.1739, 0.6239, 0.1739, 0.7502, 0.2174, 0.7502, 0.2174, 0.6239, 1.565e-07, 0.6239, 1.565e-07, 0.7502, 0.04348, 0.7502, 0.04348, 0.6239, 0.08696, 0.6239, 0.08696, 0.7502, 0.1304, 0.7502, 0.1304, 0.6239, 0.0, 0.0, 0.0, 0.0, 0.0, 0.0, 0.0, 0.0, 1.0, 0.7502, 1.0, 0.6239, 0.9971, 0.6239, 0.9971, 0.7502, 0.04348, 0.6239, 0.04348, 0.7502, 0.08696, 0.7502, 0.08696, 0.6239, 0.1304, 0.6239, 0.1304, 0.7502, 0.1739, 0.7502, 0.1739, 0.6239, 0.02785, 0.25, 0.03123, 0.2886, 0.01365, 0.2917, 0.01, 0.25, 0.03123, 0.2886, 0.04125, 0.326, 0.02447, 0.3321, 0.01365, 0.2917, 0.04125, 0.326, 0.05762, 0.3611, 0.04215, 0.37, 0.02447, 0.3321, 0.05762, 0.3611, 0.07983, 0.3928, 0.06615, 0.4043, 0.04215, 0.37, 0.07983, 0.3928, 0.1072, 0.4202, 0.09573, 0.4339, 0.06615, 0.4043, 0.1072, 0.4202, 0.1389, 0.4424, 0.13, 0.4578, 0.09573, 0.4339, 0.1389, 0.4424, 0.174, 0.4587, 0.1679, 0.4755, 0.13, 0.4578, 0.174, 0.4587, 0.2114, 0.4688, 0.2083, 0.4864, 0.1679, 0.4755, 0.2114, 0.4688, 0.25, 0.4721, 0.25, 0.49, 0.2083, 0.4864, 0.02785, 0.25, 0.01, 0.25, 0.01365, 0.2917, 0.03123, 0.2886, 0.03123, 0.2886, 0.01365, 0.2917, 0.02447, 0.3321, 0.04125, 0.326, 0.04125, 0.326, 0.02447, 0.3321, 0.04215, 0.37, 0.05762, 0.3611, 0.05762, 0.3611, 0.04215, 0.37, 0.06615, 0.4043, 0.07983, 0.3928, 0.07983, 0.3928, 0.06615, 0.4043, 0.09573, 0.4339, 0.1072, 0.4202, 0.1072, 0.4202, 0.09573, 0.4339, 0.13, 0.4578, 0.1389, 0.4424, 0.1389, 0.4424, 0.13, 0.4578, 0.1679, 0.4755, 0.174, 0.4587, 0.174, 0.4587, 0.1679, 0.4755, 0.2083, 0.4864, 0.2114, 0.4688, 0.2114, 0.4688, 0.2083, 0.4864, 0.25, 0.49, 0.25, 0.4721, 0.1389, 0.4424, 0.1389, 0.4424, 0.174, 0.4587, 0.174, 0.4587, 0.25, 0.49, 0.25, 0.49, 0.2083, 0.4864, 0.2083, 0.4864, 0.02447, 0.3321, 0.02447, 0.3321, 0.01365, 0.2917, 0.01365, 0.2917, 0.174, 0.4587, 0.174, 0.4587, 0.2114, 0.4688, 0.2114, 0.4688, 0.02785, 0.25, 0.02785, 0.25, 0.03123, 0.2886, 0.03123, 0.2886, 0.04215, 0.37, 0.04215, 0.37, 0.02447, 0.3321, 0.02447, 0.3321, 0.2114, 0.4688, 0.2114, 0.4688, 0.25, 0.4721, 0.25, 0.4721, 0.03123, 0.2886, 0.03123, 0.2886, 0.04125, 0.326, 0.04125, 0.326, 0.06615, 0.4043, 0.06615, 0.4043, 0.04215, 0.37, 0.04215, 0.37, 0.25, 0.4721, 0.25, 0.4721, 0.25, 0.49, 0.25, 0.49, 0.04125, 0.326, 0.04125, 0.326, 0.05762, 0.3611, 0.05762, 0.3611, 0.09573, 0.4339, 0.09573, 0.4339, 0.06615, 0.4043, 0.06615, 0.4043, 0.01, 0.25, 0.01, 0.25, 0.02785, 0.25, 0.02785, 0.25, 0.05762, 0.3611, 0.05762, 0.3611, 0.07983, 0.3928, 0.07983, 0.3928, 0.13, 0.4578, 0.13, 0.4578, 0.09573, 0.4339, 0.09573, 0.4339, 0.07983, 0.3928, 0.07983, 0.3928, 0.1072, 0.4202, 0.1072, 0.4202, 0.1679, 0.4755, 0.1679, 0.4755, 0.13, 0.4578, 0.13, 0.4578, 0.1072, 0.4202, 0.1072, 0.4202, 0.1389, 0.4424, 0.1389, 0.4424, 0.2083, 0.4864, 0.2083, 0.4864, 0.1679, 0.4755, 0.1679, 0.4755, 0.01365, 0.2917, 0.01365, 0.2917, 0.01, 0.25, 0.01, 0.25, 0.02785, 0.25, 0.03123, 0.2886, 0.01365, 0.2917, 0.01, 0.25, 0.03123, 0.2886, 0.04125, 0.326, 0.02447, 0.3321, 0.01365, 0.2917, 0.04125, 0.326, 0.05762, 0.3611, 0.04215, 0.37, 0.02447, 0.3321, 0.05762, 0.3611, 0.07983, 0.3928, 0.06615, 0.4043, 0.04215, 0.37, 0.07983, 0.3928, 0.1072, 0.4202, 0.09573, 0.4339, 0.06615, 0.4043, 0.1072, 0.4202, 0.1389, 0.4424, 0.13, 0.4578, 0.09573, 0.4339, 0.1389, 0.4424, 0.174, 0.4587, 0.1679, 0.4755, 0.13, 0.4578, 0.174, 0.4587, 0.2114, 0.4688, 0.2083, 0.4864, 0.1679, 0.4755, 0.2114, 0.4688, 0.25, 0.4721, 0.25, 0.49, 0.2083, 0.4864, 0.02785, 0.25, 0.01, 0.25, 0.01365, 0.2917, 0.03123, 0.2886, 0.03123, 0.2886, 0.01365, 0.2917, 0.02447, 0.3321, 0.04125, 0.326, 0.04125, 0.326, 0.02447, 0.3321, 0.04215, 0.37, 0.05762, 0.3611, 0.05762, 0.3611, 0.04215, 0.37, 0.06615, 0.4043, 0.07983, 0.3928, 0.07983, 0.3928, 0.06615, 0.4043, 0.09573, 0.4339, 0.1072, 0.4202, 0.1072, 0.4202, 0.09573, 0.4339, 0.13, 0.4578, 0.1389, 0.4424, 0.1389, 0.4424, 0.13, 0.4578, 0.1679, 0.4755, 0.174, 0.4587, 0.174, 0.4587, 0.1679, 0.4755, 0.2083, 0.4864, 0.2114, 0.4688, 0.2114, 0.4688, 0.2083, 0.4864, 0.25, 0.49, 0.25, 0.4721, 0.1389, 0.4424, 0.1389, 0.4424, 0.174, 0.4587, 0.174, 0.4587, 0.25, 0.49, 0.25, 0.49, 0.2083, 0.4864, 0.2083, 0.4864, 0.02447, 0.3321, 0.02447, 0.3321, 0.01365, 0.2917, 0.01365, 0.2917, 0.174, 0.4587, 0.174, 0.4587, 0.2114, 0.4688, 0.2114, 0.4688, 0.02785, 0.25, 0.02785, 0.25, 0.03123, 0.2886, 0.03123, 0.2886, 0.04215, 0.37, 0.04215, 0.37, 0.02447, 0.3321, 0.02447, 0.3321, 0.2114, 0.4688, 0.2114, 0.4688, 0.25, 0.4721, 0.25, 0.4721, 0.03123, 0.2886, 0.03123, 0.2886, 0.04125, 0.326, 0.04125, 0.326, 0.06615, 0.4043, 0.06615, 0.4043, 0.04215, 0.37, 0.04215, 0.37, 0.25, 0.4721, 0.25, 0.4721, 0.25, 0.49, 0.25, 0.49, 0.04125, 0.326, 0.04125, 0.326, 0.05762, 0.3611, 0.05762, 0.3611, 0.09573, 0.4339, 0.09573, 0.4339, 0.06615, 0.4043, 0.06615, 0.4043, 0.01, 0.25, 0.01, 0.25, 0.02785, 0.25, 0.02785, 0.25, 0.05762, 0.3611, 0.05762, 0.3611, 0.07983, 0.3928, 0.07983, 0.3928, 0.13, 0.4578, 0.13, 0.4578, 0.09573, 0.4339, 0.09573, 0.4339, 0.07983, 0.3928, 0.07983, 0.3928, 0.1072, 0.4202, 0.1072, 0.4202, 0.1679, 0.4755, 0.1679, 0.4755, 0.13, 0.4578, 0.13, 0.4578, 0.1072, 0.4202, 0.1072, 0.4202, 0.1389, 0.4424, 0.1389, 0.4424, 0.2083, 0.4864, 0.2083, 0.4864, 0.1679, 0.4755, 0.1679, 0.4755, 0.01365, 0.2917, 0.01365, 0.2917, 0.01, 0.25, 0.01, 0.25])
me_cylinder_004.update()
me_cylinder_005 = bpy.data.meshes.new('Cylinder.005')
me_cylinder_005.from_pydata([(-4.198, 75.51, 0.0), (-53.16, 4.198, 0.0), (-53.04, 7.544, 0.0), (-52.25, 15.01, 0.0), (-50.93, 22.33, 0.0), (-49.11, 29.41, 0.0), (-46.8, 36.2, 0.0), (-44.03, 42.62, 0.0), (-40.84, 48.61, 0.0), (-37.25, 54.11, 0.0), (-33.32, 59.07, 0.0), (-29.09, 63.44, 0.0), (-24.6, 67.18, 0.0), (-19.91, 70.26, 0.0), (-15.06, 72.68, 0.0), (-10.1, 74.41, 0.0), (-5.067, 75.45, 0.0), (-37.15, 0.0, 0.0), (1.927e-07, 59.9, 0.0), (-4.198, 76.26, 0.0), (-53.78, 4.198, 0.0), (-53.51, 7.578, 0.0), (-52.71, 15.08, 0.0), (-51.39, 22.43, 0.0), (-49.56, 29.55, 0.0), (-47.24, 36.37, 0.0), (-44.45, 42.83, 0.0), (-41.24, 48.85, 0.0), (-37.64, 54.39, 0.0), (-33.68, 59.38, 0.0), (-29.41, 63.78, 0.0), (-24.88, 67.55, 0.0), (-20.15, 70.67, 0.0), (-15.24, 73.11, 0.0), (-10.23, 74.86, 0.0), (-5.131, 75.91, 0.0), (-4.198, 67.48, 0.0), (-45.01, 4.198, 0.0), (-44.77, 6.958, 0.0), (-44.03, 13.84, 0.0), (-42.82, 20.56, 0.0), (-41.15, 27.04, 0.0), (-39.05, 33.22, 0.0), (-36.55, 39.03, 0.0), (-33.69, 44.39, 0.0), (-30.52, 49.26, 0.0), (-27.08, 53.59, 0.0), (-23.44, 57.35, 0.0), (-19.65, 60.51, 0.0), (-15.77, 63.06, 0.0), (-11.84, 65.02, 0.0), (-7.888, 66.4, 0.0), (-3.941, 67.21, 0.0), (-52.71, 15.08, 12.21), (-51.39, 22.43, 12.21), (-49.56, 29.55, 12.21), (-47.24, 36.37, 12.21), (-41.24, 48.85, 12.21), (-37.64, 54.39, 12.21), (-33.68, 59.38, 12.21), (-29.41, 63.78, 12.21), (-20.15, 70.67, 12.21), (-15.24, 73.11, 12.21), (-10.23, 74.86, 12.21), (-5.131, 75.91, 12.21), (3.854e-07, 76.26, 12.21), (-56.4, 15.61, 12.21), (-55.03, 23.22, 12.21), (-53.13, 30.61, 12.21), (-50.72, 37.71, 12.21), (-44.46, 50.75, 12.21), (-40.67, 56.57, 12.21), (-36.48, 61.84, 12.21), (-31.95, 66.52, 12.21), (-22.01, 73.91, 12.21), (-16.69, 76.56, 12.21), (-11.22, 78.46, 12.21), (-5.637, 79.61, 12.21), (3.854e-07, 80.0, 12.21), (-45.01, 0.0, 12.21), (-44.77, 6.958, 12.21), (-44.03, 13.84, 12.21), (-42.82, 20.56, 12.21), (-41.15, 27.04, 12.21), (-39.05, 33.22, 12.21), (-36.55, 39.03, 12.21), (-30.52, 49.26, 12.21), (-27.08, 53.59, 12.21), (-23.44, 57.35, 12.21), (-11.84, 65.02, 12.21), (-7.888, 66.4, 12.21), (-3.941, 67.21, 12.21), (3.854e-07, 67.48, 12.21), (-41.63, 0.0, 12.21), (-41.4, 6.719, 12.21), (-40.69, 13.36, 12.21), (-39.52, 19.84, 12.21), (-37.92, 26.08, 12.21), (-35.9, 32.01, 12.21), (-33.51, 37.56, 12.21), (-27.78, 47.29, 12.21), (-24.54, 51.36, 12.21), (-21.14, 54.87, 12.21), (-10.52, 61.9, 12.21), (-6.988, 63.14, 12.21), (-3.483, 63.86, 12.21), (3.854e-07, 64.1, 12.21), (-37.21, 6.422, 0.0), (-36.53, 12.76, 0.0), (-35.42, 18.94, 0.0), (-33.89, 24.88, 0.0), (-31.98, 30.5, 0.0), (-29.72, 35.74, 0.0), (-27.17, 40.54, 0.0), (-24.37, 44.83, 0.0), (-21.38, 48.59, 0.0), (-18.28, 51.79, 0.0), (-15.13, 54.42, 0.0), (-11.99, 56.49, 0.0), (-8.892, 58.03, 0.0), (-5.868, 59.08, 0.0), (-2.913, 59.69, 0.0), (-57.51, 0.0, 0.0), (-57.23, 7.841, 0.0), (-56.4, 15.61, 0.0), (-55.03, 23.22, 0.0), (-53.13, 30.61, 0.0), (-50.72, 37.71, 0.0), (-47.82, 44.45, 0.0), (-44.46, 50.75, 0.0), (-40.67, 56.57, 0.0), (-36.48, 61.84, 0.0), (-31.95, 66.52, 0.0), (-27.11, 70.55, 0.0), (-22.01, 73.91, 0.0), (-16.69, 76.56, 0.0), (-11.22, 78.46, 0.0), (-5.637, 79.61, 0.0), (3.854e-07, 80.0, 0.0), (3.854e-07, 76.26, 0.0), (-53.78, 0.0, 0.0), (3.854e-07, 67.48, 0.0), (-45.01, 0.0, 0.0), (-41.63, 0.0, 0.0), (-41.4, 6.719, 0.0), (-40.69, 13.36, 0.0), (-39.52, 19.84, 0.0), (-37.92, 26.08, 0.0), (-35.9, 32.01, 0.0), (-33.51, 37.56, 0.0), (-30.78, 42.67, 0.0), (-27.78, 47.29, 0.0), (-24.54, 51.36, 0.0), (-21.14, 54.87, 0.0), (-17.64, 57.79, 0.0), (-14.08, 60.13, 0.0), (-10.52, 61.9, 0.0), (-6.988, 63.14, 0.0), (-3.483, 63.86, 0.0), (3.854e-07, 64.1, 0.0)], [], [(140, 21, 123, 122), (21, 22, 124, 123), (132, 131, 72, 73), (38, 142, 79, 80), (131, 130, 71, 72), (25, 26, 128, 127), (26, 27, 129, 128), (130, 129, 70, 71), (142, 143, 93, 79), (159, 141, 92, 106), (30, 31, 133, 132), (31, 32, 134, 133), (158, 159, 106, 105), (127, 126, 68, 69), (157, 158, 105, 104), (126, 125, 67, 68), (142, 38, 21, 140), (38, 39, 22, 21), (39, 40, 23, 22), (40, 41, 24, 23), (41, 42, 25, 24), (42, 43, 26, 25), (43, 44, 27, 26), (44, 45, 28, 27), (45, 46, 29, 28), (46, 47, 30, 29), (47, 48, 31, 30), (48, 49, 32, 31), (49, 50, 33, 32), (50, 51, 34, 33), (51, 52, 35, 34), (52, 141, 139, 35), (134, 32, 61, 74), (156, 157, 104, 103), (125, 124, 66, 67), (146, 147, 41, 40), (30, 132, 73, 60), (35, 139, 65, 64), (149, 150, 44, 43), (150, 151, 45, 44), (152, 153, 102, 101), (34, 35, 64, 63), (153, 154, 48, 47), (154, 155, 49, 48), (155, 156, 50, 49), (129, 27, 57, 70), (141, 52, 91, 92), (151, 152, 101, 100), (53, 54, 67, 66), (54, 55, 68, 67), (55, 56, 69, 68), (57, 58, 71, 70), (58, 59, 72, 71), (59, 60, 73, 72), (61, 62, 75, 74), (62, 63, 76, 75), (63, 64, 77, 76), (64, 65, 78, 77), (93, 94, 80, 79), (94, 95, 81, 80), (95, 96, 82, 81), (97, 98, 84, 83), (98, 99, 85, 84), (100, 101, 87, 86), (101, 102, 88, 87), (103, 104, 90, 89), (104, 105, 91, 90), (105, 106, 92, 91), (146, 40, 82, 96), (39, 38, 80, 81), (41, 147, 97, 83), (40, 39, 81, 82), (135, 134, 74, 75), (22, 23, 54, 53), (149, 43, 85, 99), (42, 41, 83, 84), (136, 135, 75, 76), (23, 24, 55, 54), (43, 42, 84, 85), (137, 136, 76, 77), (24, 25, 56, 55), (45, 151, 100, 86), (138, 137, 77, 78), (143, 144, 94, 93), (139, 138, 78, 65), (153, 47, 88, 102), (144, 145, 95, 94), (46, 45, 86, 87), (27, 28, 58, 57), (145, 146, 96, 95), (47, 46, 87, 88), (28, 29, 59, 58), (124, 22, 53, 66), (29, 30, 60, 59), (50, 156, 103, 89), (147, 148, 98, 97), (148, 149, 99, 98), (51, 50, 89, 90), (25, 127, 69, 56), (32, 33, 62, 61), (52, 51, 90, 91), (33, 34, 63, 62), (2, 1, 122, 123), (3, 2, 123, 124), (4, 3, 124, 125), (5, 4, 125, 126), (6, 5, 126, 127), (7, 6, 127, 128), (8, 7, 128, 129), (9, 8, 129, 130), (10, 9, 130, 131), (11, 10, 131, 132), (12, 11, 132, 133), (13, 12, 133, 134), (14, 13, 134, 135), (15, 14, 135, 136), (16, 15, 136, 137), (0, 16, 137, 138), (19, 0, 138, 139), (1, 20, 140, 122), (36, 19, 139, 141), (20, 37, 142, 140), (144, 143, 17, 107), (107, 108, 145, 144), (108, 109, 146, 145), (109, 110, 147, 146), (110, 111, 148, 147), (111, 112, 149, 148), (112, 113, 150, 149), (113, 114, 151, 150), (114, 115, 152, 151), (115, 116, 153, 152), (116, 117, 154, 153), (117, 118, 155, 154), (118, 119, 156, 155), (119, 120, 157, 156), (120, 121, 158, 157), (158, 121, 18, 159)])
_uv = me_cylinder_005.uv_layers.new(name='UVMap')
_uv.uv.foreach_set('vector', [0.5256, 0.25, 0.5267, 0.2727, 0.5112, 0.2735, 0.51, 0.25, 0.5267, 0.2727, 0.53, 0.2952, 0.5146, 0.2968, 0.5112, 0.2735, 0.0, 0.0, 0.0, 0.0, 0.0, 0.0, 0.0, 0.0, 0.5632, 0.2709, 0.5622, 0.25, 0.5622, 0.25, 0.5632, 0.2709, 0.0, 0.0, 0.0, 0.0, 0.0, 0.0, 0.0, 0.0, 0.5529, 0.3591, 0.5645, 0.3785, 0.5504, 0.3833, 0.5383, 0.3631, 0.5645, 0.3785, 0.5779, 0.3966, 0.5645, 0.4023, 0.5504, 0.3833, 0.0, 0.0, 0.0, 0.0, 0.0, 0.0, 0.0, 0.0, 0.0, 0.0, 0.0, 0.0, 0.0, 0.0, 0.0, 0.0, 0.0, 0.0, 0.0, 0.0, 0.0, 0.0, 0.0, 0.0, 0.6273, 0.4413, 0.6462, 0.4527, 0.6369, 0.4617, 0.6167, 0.4496, 0.6462, 0.4527, 0.6659, 0.462, 0.6582, 0.4717, 0.6369, 0.4617, 0.7355, 0.4416, 0.75, 0.4423, 0.75, 0.4423, 0.7355, 0.4416, 0.0, 0.0, 0.0, 0.0, 0.0, 0.0, 0.0, 0.0, 0.7208, 0.4394, 0.7355, 0.4416, 0.7355, 0.4416, 0.7208, 0.4394, 0.0, 0.0, 0.0, 0.0, 0.0, 0.0, 0.0, 0.0, 0.5622, 0.25, 0.5632, 0.2709, 0.5267, 0.2727, 0.5256, 0.25, 0.5632, 0.2709, 0.5662, 0.2915, 0.53, 0.2952, 0.5267, 0.2727, 0.5662, 0.2915, 0.5713, 0.3117, 0.5355, 0.3173, 0.53, 0.2952, 0.5713, 0.3117, 0.5783, 0.3311, 0.5432, 0.3386, 0.5355, 0.3173, 0.5783, 0.3311, 0.587, 0.3497, 0.5529, 0.3591, 0.5432, 0.3386, 0.587, 0.3497, 0.5975, 0.3671, 0.5645, 0.3785, 0.5529, 0.3591, 0.5975, 0.3671, 0.6094, 0.3832, 0.5779, 0.3966, 0.5645, 0.3785, 0.6094, 0.3832, 0.6226, 0.3978, 0.5929, 0.4132, 0.5779, 0.3966, 0.6226, 0.3978, 0.637, 0.4108, 0.6095, 0.4281, 0.5929, 0.4132, 0.637, 0.4108, 0.6522, 0.422, 0.6273, 0.4413, 0.6095, 0.4281, 0.6522, 0.422, 0.668, 0.4315, 0.6462, 0.4527, 0.6273, 0.4413, 0.668, 0.4315, 0.6842, 0.4392, 0.6659, 0.462, 0.6462, 0.4527, 0.6842, 0.4392, 0.7006, 0.4451, 0.6864, 0.4693, 0.6659, 0.462, 0.7006, 0.4451, 0.7171, 0.4492, 0.7073, 0.4746, 0.6864, 0.4693, 0.7171, 0.4492, 0.7336, 0.4516, 0.7286, 0.4777, 0.7073, 0.4746, 0.7336, 0.4516, 0.75, 0.4524, 0.75, 0.4788, 0.7286, 0.4777, 0.6582, 0.4717, 0.6659, 0.462, 0.6659, 0.462, 0.6582, 0.4717, 0.7061, 0.4357, 0.7208, 0.4394, 0.7208, 0.4394, 0.7061, 0.4357, 0.0, 0.0, 0.0, 0.0, 0.0, 0.0, 0.0, 0.0, 0.5851, 0.3095, 0.5918, 0.3282, 0.5783, 0.3311, 0.5713, 0.3117, 0.6273, 0.4413, 0.6167, 0.4496, 0.6167, 0.4496, 0.6273, 0.4413, 0.7286, 0.4777, 0.75, 0.4788, 0.75, 0.4788, 0.7286, 0.4777, 0.6102, 0.3627, 0.6215, 0.378, 0.6094, 0.3832, 0.5975, 0.3671, 0.6215, 0.378, 0.6341, 0.3919, 0.6226, 0.3978, 0.6094, 0.3832, 0.6476, 0.4041, 0.6618, 0.4146, 0.6618, 0.4146, 0.6476, 0.4041, 0.7073, 0.4746, 0.7286, 0.4777, 0.7286, 0.4777, 0.7073, 0.4746, 0.6618, 0.4146, 0.6764, 0.4234, 0.668, 0.4315, 0.6522, 0.422, 0.6764, 0.4234, 0.6912, 0.4304, 0.6842, 0.4392, 0.668, 0.4315, 0.6912, 0.4304, 0.7061, 0.4357, 0.7006, 0.4451, 0.6842, 0.4392, 0.5645, 0.4023, 0.5779, 0.3966, 0.5779, 0.3966, 0.5645, 0.4023, 0.75, 0.4524, 0.7336, 0.4516, 0.7336, 0.4516, 0.75, 0.4524, 0.6341, 0.3919, 0.6476, 0.4041, 0.6476, 0.4041, 0.6341, 0.3919, 0.53, 0.2952, 0.5355, 0.3173, 0.5203, 0.3197, 0.5146, 0.2968, 0.5355, 0.3173, 0.5432, 0.3386, 0.5283, 0.3418, 0.5203, 0.3197, 0.5432, 0.3386, 0.5529, 0.3591, 0.5383, 0.3631, 0.5283, 0.3418, 0.5779, 0.3966, 0.5929, 0.4132, 0.5803, 0.4197, 0.5645, 0.4023, 0.5929, 0.4132, 0.6095, 0.4281, 0.5977, 0.4355, 0.5803, 0.4197, 0.6095, 0.4281, 0.6273, 0.4413, 0.6167, 0.4496, 0.5977, 0.4355, 0.6659, 0.462, 0.6864, 0.4693, 0.6803, 0.4797, 0.6582, 0.4717, 0.6864, 0.4693, 0.7073, 0.4746, 0.7032, 0.4854, 0.6803, 0.4797, 0.7073, 0.4746, 0.7286, 0.4777, 0.7265, 0.4888, 0.7032, 0.4854, 0.7286, 0.4777, 0.75, 0.4788, 0.75, 0.49, 0.7265, 0.4888, 0.5763, 0.25, 0.5772, 0.2702, 0.5632, 0.2709, 0.5622, 0.25, 0.5772, 0.2702, 0.5802, 0.2901, 0.5662, 0.2915, 0.5632, 0.2709, 0.5802, 0.2901, 0.5851, 0.3095, 0.5713, 0.3117, 0.5662, 0.2915, 0.5918, 0.3282, 0.6002, 0.346, 0.587, 0.3497, 0.5783, 0.3311, 0.6002, 0.346, 0.6102, 0.3627, 0.5975, 0.3671, 0.587, 0.3497, 0.6341, 0.3919, 0.6476, 0.4041, 0.637, 0.4108, 0.6226, 0.3978, 0.6476, 0.4041, 0.6618, 0.4146, 0.6522, 0.422, 0.637, 0.4108, 0.7061, 0.4357, 0.7208, 0.4394, 0.7171, 0.4492, 0.7006, 0.4451, 0.7208, 0.4394, 0.7355, 0.4416, 0.7336, 0.4516, 0.7171, 0.4492, 0.7355, 0.4416, 0.75, 0.4423, 0.75, 0.4524, 0.7336, 0.4516, 0.5851, 0.3095, 0.5713, 0.3117, 0.5713, 0.3117, 0.5851, 0.3095, 0.5662, 0.2915, 0.5632, 0.2709, 0.5632, 0.2709, 0.5662, 0.2915, 0.5783, 0.3311, 0.5918, 0.3282, 0.5918, 0.3282, 0.5783, 0.3311, 0.5713, 0.3117, 0.5662, 0.2915, 0.5662, 0.2915, 0.5713, 0.3117, 0.0, 0.0, 0.0, 0.0, 0.0, 0.0, 0.0, 0.0, 0.53, 0.2952, 0.5355, 0.3173, 0.5355, 0.3173, 0.53, 0.2952, 0.6102, 0.3627, 0.5975, 0.3671, 0.5975, 0.3671, 0.6102, 0.3627, 0.587, 0.3497, 0.5783, 0.3311, 0.5783, 0.3311, 0.587, 0.3497, 0.0, 0.0, 0.0, 0.0, 0.0, 0.0, 0.0, 0.0, 0.5355, 0.3173, 0.5432, 0.3386, 0.5432, 0.3386, 0.5355, 0.3173, 0.5975, 0.3671, 0.587, 0.3497, 0.587, 0.3497, 0.5975, 0.3671, 0.0, 0.0, 0.0, 0.0, 0.0, 0.0, 0.0, 0.0, 0.5432, 0.3386, 0.5529, 0.3591, 0.5529, 0.3591, 0.5432, 0.3386, 0.6226, 0.3978, 0.6341, 0.3919, 0.6341, 0.3919, 0.6226, 0.3978, 0.0, 0.0, 0.0, 0.0, 0.0, 0.0, 0.0, 0.0, 0.5763, 0.25, 0.5772, 0.2702, 0.5772, 0.2702, 0.5763, 0.25, 0.0, 0.0, 0.0, 0.0, 0.0, 0.0, 0.0, 0.0, 0.6618, 0.4146, 0.6522, 0.422, 0.6522, 0.422, 0.6618, 0.4146, 0.5772, 0.2702, 0.5802, 0.2901, 0.5802, 0.2901, 0.5772, 0.2702, 0.637, 0.4108, 0.6226, 0.3978, 0.6226, 0.3978, 0.637, 0.4108, 0.5779, 0.3966, 0.5929, 0.4132, 0.5929, 0.4132, 0.5779, 0.3966, 0.5802, 0.2901, 0.5851, 0.3095, 0.5851, 0.3095, 0.5802, 0.2901, 0.6522, 0.422, 0.637, 0.4108, 0.637, 0.4108, 0.6522, 0.422, 0.5929, 0.4132, 0.6095, 0.4281, 0.6095, 0.4281, 0.5929, 0.4132, 0.5146, 0.2968, 0.53, 0.2952, 0.53, 0.2952, 0.5146, 0.2968, 0.6095, 0.4281, 0.6273, 0.4413, 0.6273, 0.4413, 0.6095, 0.4281, 0.7006, 0.4451, 0.7061, 0.4357, 0.7061, 0.4357, 0.7006, 0.4451, 0.5918, 0.3282, 0.6002, 0.346, 0.6002, 0.346, 0.5918, 0.3282, 0.6002, 0.346, 0.6102, 0.3627, 0.6102, 0.3627, 0.6002, 0.346, 0.7171, 0.4492, 0.7006, 0.4451, 0.7006, 0.4451, 0.7171, 0.4492, 0.5529, 0.3591, 0.5383, 0.3631, 0.5383, 0.3631, 0.5529, 0.3591, 0.6659, 0.462, 0.6864, 0.4693, 0.6864, 0.4693, 0.6659, 0.462, 0.7336, 0.4516, 0.7171, 0.4492, 0.7171, 0.4492, 0.7336, 0.4516, 0.6864, 0.4693, 0.7073, 0.4746, 0.7073, 0.4746, 0.6864, 0.4693, 0.405, 0.2063, 0.4709, 0.2328, 0.51, 0.25, 0.5112, 0.2735, 0.1378, 0.07126, 0.405, 0.2063, 0.5112, 0.2735, 0.0, 0.0, 0.05792, 0.03204, 0.1378, 0.07126, 0.0, 0.0, 0.0, 0.0, 0.1193, 0.07697, 0.05792, 0.03204, 0.0, 0.0, 0.0, 0.0, 0.3728, 0.251, 0.1193, 0.07697, 0.0, 0.0, 0.5383, 0.3631, 0.3732, 0.2561, 0.3728, 0.251, 0.5383, 0.3631, 0.5504, 0.3833, 0.1209, 0.08257, 0.3732, 0.2561, 0.5504, 0.3833, 0.0, 0.0, 0.05436, 0.03713, 0.1209, 0.08257, 0.0, 0.0, 0.0, 0.0, 0.1384, 0.09892, 0.05436, 0.03713, 0.0, 0.0, 0.0, 0.0, 0.3992, 0.2888, 0.1384, 0.09892, 0.0, 0.0, 0.6167, 0.4496, 0.3969, 0.2863, 0.3992, 0.2888, 0.6167, 0.4496, 0.6369, 0.4617, 0.1471, 0.1044, 0.3969, 0.2863, 0.6369, 0.4617, 0.0, 0.0, 0.06457, 0.04354, 0.1471, 0.1044, 0.0, 0.0, 0.0, 0.0, 0.0783, 0.05086, 0.06457, 0.04354, 0.0, 0.0, 0.0, 0.0, 0.1783, 0.1142, 0.0783, 0.05086, 0.0, 0.0, 0.0, 0.0, 0.2203, 0.141, 0.1783, 0.1142, 0.0, 0.0, 0.0, 0.0, 0.1914, 0.1224, 0.2203, 0.141, 0.0, 0.0, 0.75, 0.4788, 0.4709, 0.2328, 0.4759, 0.2367, 0.5256, 0.25, 0.51, 0.25, 0.1044, 0.06764, 0.1914, 0.1224, 0.75, 0.4788, 0.0, 0.0, 0.4759, 0.2367, 0.346, 0.1621, 0.5622, 0.25, 0.5256, 0.25, 0.5772, 0.2702, 0.5763, 0.25, 0.0, 0.0, 0.525, 0.2434, 0.525, 0.2434, 0.5284, 0.2615, 0.5802, 0.2901, 0.5772, 0.2702, 0.5284, 0.2615, 0.5323, 0.2788, 0.5851, 0.3095, 0.5802, 0.2901, 0.5323, 0.2788, 0.5371, 0.295, 0.5918, 0.3282, 0.5851, 0.3095, 0.5371, 0.295, 0.5428, 0.3098, 0.6002, 0.346, 0.5918, 0.3282, 0.5428, 0.3098, 0.5489, 0.323, 0.6102, 0.3627, 0.6002, 0.346, 0.5489, 0.323, 0.5551, 0.3342, 0.6215, 0.378, 0.6102, 0.3627, 0.5551, 0.3342, 0.5607, 0.343, 0.6341, 0.3919, 0.6215, 0.378, 0.5607, 0.343, 0.5649, 0.3489, 0.6476, 0.4041, 0.6341, 0.3919, 0.5649, 0.3489, 0.5662, 0.3513, 0.6618, 0.4146, 0.6476, 0.4041, 0.5662, 0.3513, 0.5623, 0.3488, 0.6764, 0.4234, 0.6618, 0.4146, 0.5623, 0.3488, 0.5488, 0.3391, 0.6912, 0.4304, 0.6764, 0.4234, 0.5488, 0.3391, 0.5155, 0.3164, 0.7061, 0.4357, 0.6912, 0.4304, 0.5155, 0.3164, 0.4367, 0.2659, 0.7208, 0.4394, 0.7061, 0.4357, 0.4367, 0.2659, 0.2559, 0.1547, 0.7355, 0.4416, 0.7208, 0.4394, 0.7355, 0.4416, 0.2559, 0.1547, 0.0, 0.0, 0.75, 0.4423])
me_cylinder_005.update()
me_cylinder_006 = bpy.data.meshes.new('Cylinder.006')
me_cylinder_006.from_pydata([(-30.53, 7.629e-06, 0.0), (1.168e-05, 7.629e-06, 0.0), (-30.53, 61.07, 0.0), (1.168e-05, 61.07, 0.0), (-27.14, 7.629e-06, 0.0), (-23.75, 7.629e-06, 0.0), (-20.36, 7.629e-06, 0.0), (-16.96, 7.629e-06, 0.0), (-13.57, 7.629e-06, 0.0), (-10.18, 7.629e-06, 0.0), (-6.785, 7.629e-06, 0.0), (-3.393, 7.629e-06, 0.0), (-3.393, 61.07, 0.0), (-6.785, 61.07, 0.0), (-10.18, 61.07, 0.0), (-13.57, 61.07, 0.0), (-16.96, 61.07, 0.0), (-20.36, 61.07, 0.0), (-23.75, 61.07, 0.0), (-27.14, 61.07, 0.0), (-30.53, 57.48, 0.0), (-30.53, 53.88, 0.0), (-30.53, 50.29, 0.0), (-30.53, 46.7, 0.0), (-30.53, 43.11, 0.0), (-30.53, 39.51, 0.0), (-30.53, 35.92, 0.0), (-30.53, 32.33, 0.0), (-30.53, 28.74, 0.0), (-30.53, 25.15, 0.0), (-30.53, 21.55, 0.0), (-30.53, 17.96, 0.0), (-30.53, 14.37, 0.0), (-30.53, 10.78, 0.0), (-30.53, 7.184, 0.0), (-30.53, 3.592, 0.0), (1.168e-05, 3.592, 0.0), (1.168e-05, 7.184, 0.0), (1.168e-05, 10.78, 0.0), (1.168e-05, 14.37, 0.0), (1.168e-05, 17.96, 0.0), (1.168e-05, 21.55, 0.0), (1.168e-05, 25.15, 0.0), (1.168e-05, 28.74, 0.0), (1.168e-05, 32.33, 0.0), (1.168e-05, 35.92, 0.0), (1.168e-05, 39.51, 0.0), (1.168e-05, 43.11, 0.0), (1.168e-05, 46.7, 0.0), (1.168e-05, 50.29, 0.0), (1.168e-05, 53.88, 0.0), (1.168e-05, 57.48, 0.0), (-27.14, 3.592, 0.0), (-27.14, 7.184, 0.0), (-27.14, 10.78, 0.0), (-27.14, 14.37, 0.0), (-27.14, 17.96, 0.0), (-27.14, 21.55, 0.0), (-27.14, 25.15, 0.0), (-27.14, 28.74, 0.0), (-27.14, 32.33, 0.0), (-27.14, 35.92, 0.0), (-27.14, 39.51, 0.0), (-27.14, 43.11, 0.0), (-27.14, 46.7, 0.0), (-27.14, 50.29, 0.0), (-27.14, 53.88, 0.0), (-27.14, 57.48, 0.0), (-23.75, 3.592, 0.0), (-23.75, 7.184, 0.0), (-23.75, 10.78, 0.0), (-23.75, 14.37, 0.0), (-23.75, 17.96, 0.0), (-23.75, 21.55, 0.0), (-23.75, 25.15, 0.0), (-23.75, 28.74, 0.0), (-23.75, 32.33, 0.0), (-23.75, 35.92, 0.0), (-23.75, 39.51, 0.0), (-23.75, 43.11, 0.0), (-23.75, 46.7, 0.0), (-23.75, 50.29, 0.0), (-23.75, 53.88, 0.0), (-23.75, 57.48, 0.0), (-20.36, 3.592, 0.0), (-20.36, 7.184, 0.0), (-20.36, 10.78, 0.0), (-20.36, 14.37, 0.0), (-20.36, 17.96, 0.0), (-20.36, 21.55, 0.0), (-20.36, 25.15, 0.0), (-20.36, 28.74, 0.0), (-20.36, 32.33, 0.0), (-20.36, 35.92, 0.0), (-20.36, 39.51, 0.0), (-20.36, 43.11, 0.0), (-20.36, 46.7, 0.0), (-20.36, 50.29, 0.0), (-20.36, 53.88, 0.0), (-20.36, 57.48, 0.0), (-16.96, 3.592, 0.0), (-16.96, 7.184, 0.0), (-16.96, 10.78, 0.0), (-16.96, 14.37, 0.0), (-16.96, 17.96, 0.0), (-16.96, 21.55, 0.0), (-16.96, 25.15, 0.0), (-16.96, 28.74, 0.0), (-16.96, 32.33, 0.0), (-16.96, 35.92, 0.0), (-16.96, 39.51, 0.0), (-16.96, 43.11, 0.0), (-16.96, 46.7, 0.0), (-16.96, 50.29, 0.0), (-16.96, 53.88, 0.0), (-16.96, 57.48, 0.0), (-13.57, 3.592, 0.0), (-13.57, 7.184, 0.0), (-13.57, 10.78, 0.0), (-13.57, 14.37, 0.0), (-13.57, 17.96, 0.0), (-13.57, 21.55, 0.0), (-13.57, 25.15, 0.0), (-13.57, 28.74, 0.0), (-13.57, 32.33, 0.0), (-13.57, 35.92, 0.0), (-13.57, 39.51, 0.0), (-13.57, 43.11, 0.0), (-13.57, 46.7, 0.0), (-13.57, 50.29, 0.0), (-13.57, 53.88, 0.0), (-13.57, 57.48, 0.0), (-10.18, 3.592, 0.0), (-10.18, 7.184, 0.0), (-10.18, 10.78, 0.0), (-10.18, 14.37, 0.0), (-10.18, 17.96, 0.0), (-10.18, 21.55, 0.0), (-10.18, 25.15, 0.0), (-10.18, 28.74, 0.0), (-10.18, 32.33, 0.0), (-10.18, 35.92, 0.0), (-10.18, 39.51, 0.0), (-10.18, 43.11, 0.0), (-10.18, 46.7, 0.0), (-10.18, 50.29, 0.0), (-10.18, 53.88, 0.0), (-10.18, 57.48, 0.0), (-6.785, 3.592, 0.0), (-6.785, 7.184, 0.0), (-6.785, 10.78, 0.0), (-6.785, 14.37, 0.0), (-6.785, 17.96, 0.0), (-6.785, 21.55, 0.0), (-6.785, 25.15, 0.0), (-6.785, 28.74, 0.0), (-6.785, 32.33, 0.0), (-6.785, 35.92, 0.0), (-6.785, 39.51, 0.0), (-6.785, 43.11, 0.0), (-6.785, 46.7, 0.0), (-6.785, 50.29, 0.0), (-6.785, 53.88, 0.0), (-6.785, 57.48, 0.0), (-3.393, 3.592, 0.0), (-3.393, 7.184, 0.0), (-3.393, 10.78, 0.0), (-3.393, 14.37, 0.0), (-3.393, 17.96, 0.0), (-3.393, 21.55, 0.0), (-3.393, 25.15, 0.0), (-3.393, 28.74, 0.0), (-3.393, 32.33, 0.0), (-3.393, 35.92, 0.0), (-3.393, 39.51, 0.0), (-3.393, 43.11, 0.0), (-3.393, 46.7, 0.0), (-3.393, 50.29, 0.0), (-3.393, 53.88, 0.0), (-3.393, 57.48, 0.0), (-27.14, 7.629e-06, 12.21), (-23.75, 7.629e-06, 12.21), (-20.36, 7.629e-06, 12.21), (-30.53, 25.15, 12.21), (-30.53, 21.55, 12.21), (1.168e-05, 14.37, 12.21), (1.168e-05, 17.96, 12.21), (1.168e-05, 21.55, 12.21), (1.168e-05, 25.15, 12.21), (1.168e-05, 50.29, 12.21), (1.168e-05, 53.88, 12.21), (-27.14, 3.592, 12.21), (-27.14, 7.184, 12.21), (-27.14, 21.55, 12.21), (-27.14, 25.15, 12.21), (-27.14, 28.74, 12.21), (-27.14, 32.33, 12.21), (-27.14, 35.92, 12.21), (-23.75, 3.592, 12.21), (-23.75, 7.184, 12.21), (-23.75, 10.78, 12.21), (-23.75, 14.37, 12.21), (-23.75, 17.96, 12.21), (-23.75, 21.55, 12.21), (-23.75, 25.15, 12.21), (-23.75, 28.74, 12.21), (-23.75, 32.33, 12.21), (-23.75, 35.92, 12.21), (-23.75, 39.51, 12.21), (-20.36, 3.592, 12.21), (-20.36, 10.78, 12.21), (-20.36, 14.37, 12.21), (-20.36, 17.96, 12.21), (-20.36, 21.55, 12.21), (-20.36, 25.15, 12.21), (-20.36, 28.74, 12.21), (-20.36, 35.92, 12.21), (-20.36, 39.51, 12.21), (-20.36, 43.11, 12.21), (-16.96, 7.184, 12.21), (-16.96, 10.78, 12.21), (-16.96, 14.37, 12.21), (-16.96, 21.55, 12.21), (-16.96, 25.15, 12.21), (-16.96, 28.74, 12.21), (-16.96, 35.92, 12.21), (-16.96, 39.51, 12.21), (-16.96, 43.11, 12.21), (-16.96, 46.7, 12.21), (-16.96, 50.29, 12.21), (-13.57, 7.184, 12.21), (-13.57, 10.78, 12.21), (-13.57, 14.37, 12.21), (-13.57, 35.92, 12.21), (-13.57, 39.51, 12.21), (-13.57, 46.7, 12.21), (-13.57, 50.29, 12.21), (-10.18, 10.78, 12.21), (-10.18, 14.37, 12.21), (-10.18, 21.55, 12.21), (-10.18, 25.15, 12.21), (-10.18, 28.74, 12.21), (-10.18, 35.92, 12.21), (-10.18, 39.51, 12.21), (-10.18, 46.7, 12.21), (-10.18, 50.29, 12.21), (-10.18, 53.88, 12.21), (-6.785, 10.78, 12.21), (-6.785, 14.37, 12.21), (-6.785, 17.96, 12.21), (-6.785, 21.55, 12.21), (-6.785, 25.15, 12.21), (-6.785, 28.74, 12.21), (-6.785, 32.33, 12.21), (-6.785, 35.92, 12.21), (-6.785, 39.51, 12.21), (-6.785, 43.11, 12.21), (-6.785, 46.7, 12.21), (-6.785, 50.29, 12.21), (-6.785, 53.88, 12.21), (-3.393, 14.37, 12.21), (-3.393, 17.96, 12.21), (-3.393, 21.55, 12.21), (-3.393, 25.15, 12.21), (-3.393, 32.33, 12.21), (-3.393, 35.92, 12.21), (-3.393, 39.51, 12.21), (-3.393, 43.11, 12.21), (-3.393, 50.29, 12.21), (-3.393, 53.88, 12.21)], [], [(179, 51, 3, 12), (20, 67, 19, 2), (67, 83, 18, 19), (83, 99, 17, 18), (99, 115, 16, 17), (115, 131, 15, 16), (131, 147, 14, 15), (147, 163, 13, 14), (163, 179, 12, 13), (10, 11, 164, 148), (148, 164, 165, 149), (149, 165, 166, 150), (150, 166, 167, 151), (169, 41, 187, 262), (152, 168, 169, 153), (76, 77, 207, 206), (154, 170, 171, 155), (155, 171, 172, 156), (144, 160, 257, 244), (5, 6, 182, 181), (84, 68, 198, 209), (159, 175, 176, 160), (160, 176, 177, 161), (154, 155, 252, 251), (162, 178, 179, 163), (9, 10, 148, 132), (132, 148, 149, 133), (133, 149, 150, 134), (49, 50, 190, 189), (135, 151, 152, 136), (136, 152, 153, 137), (40, 168, 261, 186), (75, 76, 206, 205), (139, 155, 156, 140), (140, 156, 157, 141), (102, 101, 219, 220), (142, 158, 159, 143), (143, 159, 160, 144), (4, 5, 181, 180), (77, 61, 197, 207), (146, 162, 163, 147), (8, 9, 132, 116), (116, 132, 133, 117), (117, 133, 134, 118), (118, 134, 135, 119), (119, 135, 136, 120), (120, 136, 137, 121), (121, 137, 138, 122), (122, 138, 139, 123), (123, 139, 140, 124), (124, 140, 141, 125), (167, 39, 185, 260), (126, 142, 143, 127), (127, 143, 144, 128), (74, 75, 205, 204), (129, 145, 146, 130), (130, 146, 147, 131), (7, 8, 116, 100), (100, 116, 117, 101), (158, 142, 243, 255), (73, 74, 204, 203), (103, 119, 120, 104), (104, 120, 121, 105), (105, 121, 122, 106), (106, 122, 123, 107), (107, 123, 124, 108), (108, 124, 125, 109), (109, 125, 126, 110), (110, 126, 127, 111), (111, 127, 128, 112), (141, 157, 254, 242), (113, 129, 130, 114), (114, 130, 131, 115), (6, 7, 100, 84), (84, 100, 101, 85), (85, 101, 102, 86), (119, 103, 221, 232), (87, 103, 104, 88), (88, 104, 105, 89), (126, 125, 233, 234), (152, 151, 248, 249), (91, 107, 108, 92), (92, 108, 109, 93), (73, 72, 202, 203), (150, 151, 248, 247), (95, 111, 112, 96), (96, 112, 113, 97), (97, 113, 114, 98), (98, 114, 115, 99), (72, 71, 201, 202), (68, 84, 85, 69), (69, 85, 86, 70), (155, 139, 241, 252), (101, 117, 230, 219), (111, 95, 218, 227), (73, 89, 90, 74), (74, 90, 91, 75), (75, 91, 92, 76), (76, 92, 93, 77), (57, 73, 203, 193), (78, 94, 95, 79), (79, 95, 96, 80), (80, 96, 97, 81), (81, 97, 98, 82), (82, 98, 99, 83), (71, 70, 200, 201), (174, 175, 267, 266), (53, 69, 70, 54), (54, 70, 71, 55), (55, 71, 72, 56), (56, 72, 73, 57), (137, 153, 250, 239), (93, 109, 225, 216), (173, 174, 266, 265), (68, 69, 199, 198), (61, 77, 78, 62), (62, 78, 79, 63), (63, 79, 80, 64), (64, 80, 81, 65), (65, 81, 82, 66), (66, 82, 83, 67), (0, 4, 52, 35), (35, 52, 53, 34), (34, 53, 54, 33), (33, 54, 55, 32), (32, 55, 56, 31), (31, 56, 57, 30), (95, 94, 217, 218), (29, 58, 59, 28), (28, 59, 60, 27), (27, 60, 61, 26), (26, 61, 62, 25), (25, 62, 63, 24), (24, 63, 64, 23), (23, 64, 65, 22), (22, 65, 66, 21), (21, 66, 67, 20), (11, 1, 36, 164), (164, 36, 37, 165), (165, 37, 38, 166), (166, 38, 39, 167), (172, 173, 265, 264), (168, 40, 41, 169), (41, 42, 188, 187), (170, 42, 43, 171), (171, 43, 44, 172), (172, 44, 45, 173), (173, 45, 46, 174), (174, 46, 47, 175), (175, 47, 48, 176), (176, 48, 49, 177), (151, 135, 238, 248), (178, 50, 51, 179), (248, 260, 261, 249), (250, 262, 263, 251), (253, 264, 265, 254), (254, 265, 266, 255), (255, 266, 267, 256), (258, 268, 269, 259), (237, 247, 248, 238), (239, 250, 251, 240), (240, 251, 252, 241), (242, 254, 255, 243), (244, 257, 258, 245), (245, 258, 259, 246), (233, 242, 243, 234), (235, 244, 245, 236), (219, 230, 231, 220), (220, 231, 232, 221), (228, 235, 236, 229), (210, 220, 221, 211), (213, 222, 223, 214), (214, 223, 224, 215), (216, 225, 226, 217), (217, 226, 227, 218), (181, 182, 209, 198), (200, 210, 211, 201), (201, 211, 212, 202), (202, 212, 213, 203), (207, 216, 217, 208), (180, 181, 198, 191), (191, 198, 199, 192), (193, 203, 204, 194), (194, 204, 205, 195), (195, 205, 206, 196), (196, 206, 207, 197), (184, 193, 194, 183), (260, 185, 186, 261), (262, 187, 188, 263), (268, 189, 190, 269), (78, 77, 207, 208), (42, 170, 263, 188), (52, 4, 180, 191), (151, 167, 260, 248), (157, 156, 253, 254), (70, 86, 210, 200), (162, 146, 246, 259), (53, 52, 191, 192), (168, 152, 249, 261), (105, 106, 223, 222), (153, 169, 262, 250), (159, 158, 255, 256), (106, 107, 224, 223), (170, 154, 251, 263), (89, 73, 203, 213), (29, 30, 184, 183), (160, 161, 258, 257), (135, 134, 237, 238), (112, 128, 235, 228), (156, 172, 264, 253), (129, 113, 229, 236), (109, 110, 226, 225), (6, 84, 209, 182), (110, 111, 227, 226), (177, 49, 189, 268), (59, 58, 194, 195), (77, 93, 216, 207), (138, 137, 239, 240), (50, 178, 269, 190), (175, 159, 256, 267), (60, 59, 195, 196), (94, 78, 208, 217), (139, 138, 240, 241), (113, 112, 228, 229), (61, 60, 196, 197), (30, 57, 193, 184), (87, 88, 212, 211), (161, 177, 268, 258), (58, 29, 183, 194), (86, 102, 220, 210), (88, 89, 213, 212), (178, 162, 259, 269), (103, 87, 211, 221), (125, 141, 242, 233), (90, 89, 213, 214), (142, 126, 234, 243), (91, 90, 214, 215), (89, 105, 222, 213), (117, 118, 231, 230), (39, 40, 186, 185), (118, 119, 232, 231), (128, 144, 244, 235), (134, 150, 247, 237), (69, 53, 192, 199), (146, 145, 245, 246), (107, 91, 215, 224), (145, 129, 236, 245)])
_uv = me_cylinder_006.uv_layers.new(name='UVMap')
_uv.uv.foreach_set('vector', [0.8889, 0.9412, 1.0, 0.9412, 1.0, 1.0, 0.8889, 1.0, 0.0, 0.9412, 0.1111, 0.9412, 0.1111, 1.0, 0.0, 1.0, 0.1111, 0.9412, 0.2222, 0.9412, 0.2222, 1.0, 0.1111, 1.0, 0.2222, 0.9412, 0.3333, 0.9412, 0.3333, 1.0, 0.2222, 1.0, 0.3333, 0.9412, 0.4444, 0.9412, 0.4444, 1.0, 0.3333, 1.0, 0.4444, 0.9412, 0.5556, 0.9412, 0.5556, 1.0, 0.4444, 1.0, 0.5556, 0.9412, 0.6667, 0.9412, 0.6667, 1.0, 0.5556, 1.0, 0.6667, 0.9412, 0.7778, 0.9412, 0.7778, 1.0, 0.6667, 1.0, 0.7778, 0.9412, 0.8889, 0.9412, 0.8889, 1.0, 0.7778, 1.0, 0.7778, 0.0, 0.8889, 0.0, 0.8889, 0.05882, 0.7778, 0.05882, 0.7778, 0.05882, 0.8889, 0.05882, 0.8889, 0.1176, 0.7778, 0.1176, 0.7778, 0.1176, 0.8889, 0.1176, 0.8889, 0.1765, 0.7778, 0.1765, 0.7778, 0.1765, 0.8889, 0.1765, 0.8889, 0.2353, 0.7778, 0.2353, 0.8889, 0.3529, 1.0, 0.3529, 1.0, 0.3529, 0.8889, 0.3529, 0.7778, 0.2941, 0.8889, 0.2941, 0.8889, 0.3529, 0.7778, 0.3529, 0.2222, 0.5294, 0.2222, 0.5882, 0.2222, 0.5882, 0.2222, 0.5294, 0.7778, 0.4118, 0.8889, 0.4118, 0.8889, 0.4706, 0.7778, 0.4706, 0.7778, 0.4706, 0.8889, 0.4706, 0.8889, 0.5294, 0.7778, 0.5294, 0.6667, 0.7647, 0.7778, 0.7647, 0.7778, 0.7647, 0.6667, 0.7647, 0.0, 0.0, 0.0, 0.0, 0.0, 0.0, 0.0, 0.0, 0.3333, 0.05882, 0.2222, 0.05882, 0.2222, 0.05882, 0.3333, 0.05882, 0.7778, 0.7059, 0.8889, 0.7059, 0.8889, 0.7647, 0.7778, 0.7647, 0.7778, 0.7647, 0.8889, 0.7647, 0.8889, 0.8235, 0.7778, 0.8235, 0.7778, 0.4118, 0.7778, 0.4706, 0.7778, 0.4706, 0.7778, 0.4118, 0.7778, 0.8824, 0.8889, 0.8824, 0.8889, 0.9412, 0.7778, 0.9412, 0.6667, 0.0, 0.7778, 0.0, 0.7778, 0.05882, 0.6667, 0.05882, 0.6667, 0.05882, 0.7778, 0.05882, 0.7778, 0.1176, 0.6667, 0.1176, 0.6667, 0.1176, 0.7778, 0.1176, 0.7778, 0.1765, 0.6667, 0.1765, 0.0, 0.0, 0.0, 0.0, 0.0, 0.0, 0.0, 0.0, 0.6667, 0.2353, 0.7778, 0.2353, 0.7778, 0.2941, 0.6667, 0.2941, 0.6667, 0.2941, 0.7778, 0.2941, 0.7778, 0.3529, 0.6667, 0.3529, 1.0, 0.2941, 0.8889, 0.2941, 0.8889, 0.2941, 1.0, 0.2941, 0.2222, 0.4706, 0.2222, 0.5294, 0.2222, 0.5294, 0.2222, 0.4706, 0.6667, 0.4706, 0.7778, 0.4706, 0.7778, 0.5294, 0.6667, 0.5294, 0.6667, 0.5294, 0.7778, 0.5294, 0.7778, 0.5882, 0.6667, 0.5882, 0.4444, 0.1765, 0.4444, 0.1176, 0.4444, 0.1176, 0.4444, 0.1765, 0.6667, 0.6471, 0.7778, 0.6471, 0.7778, 0.7059, 0.6667, 0.7059, 0.6667, 0.7059, 0.7778, 0.7059, 0.7778, 0.7647, 0.6667, 0.7647, 0.0, 0.0, 0.0, 0.0, 0.0, 0.0, 0.0, 0.0, 0.2222, 0.5882, 0.1111, 0.5882, 0.1111, 0.5882, 0.2222, 0.5882, 0.6667, 0.8824, 0.7778, 0.8824, 0.7778, 0.9412, 0.6667, 0.9412, 0.5556, 0.0, 0.6667, 0.0, 0.6667, 0.05882, 0.5556, 0.05882, 0.5556, 0.05882, 0.6667, 0.05882, 0.6667, 0.1176, 0.5556, 0.1176, 0.5556, 0.1176, 0.6667, 0.1176, 0.6667, 0.1765, 0.5556, 0.1765, 0.5556, 0.1765, 0.6667, 0.1765, 0.6667, 0.2353, 0.5556, 0.2353, 0.5556, 0.2353, 0.6667, 0.2353, 0.6667, 0.2941, 0.5556, 0.2941, 0.5556, 0.2941, 0.6667, 0.2941, 0.6667, 0.3529, 0.5556, 0.3529, 0.5556, 0.3529, 0.6667, 0.3529, 0.6667, 0.4118, 0.5556, 0.4118, 0.5556, 0.4118, 0.6667, 0.4118, 0.6667, 0.4706, 0.5556, 0.4706, 0.5556, 0.4706, 0.6667, 0.4706, 0.6667, 0.5294, 0.5556, 0.5294, 0.5556, 0.5294, 0.6667, 0.5294, 0.6667, 0.5882, 0.5556, 0.5882, 0.8889, 0.2353, 1.0, 0.2353, 1.0, 0.2353, 0.8889, 0.2353, 0.5556, 0.6471, 0.6667, 0.6471, 0.6667, 0.7059, 0.5556, 0.7059, 0.5556, 0.7059, 0.6667, 0.7059, 0.6667, 0.7647, 0.5556, 0.7647, 0.2222, 0.4118, 0.2222, 0.4706, 0.2222, 0.4706, 0.2222, 0.4118, 0.5556, 0.8235, 0.6667, 0.8235, 0.6667, 0.8824, 0.5556, 0.8824, 0.5556, 0.8824, 0.6667, 0.8824, 0.6667, 0.9412, 0.5556, 0.9412, 0.4444, 0.0, 0.5556, 0.0, 0.5556, 0.05882, 0.4444, 0.05882, 0.4444, 0.05882, 0.5556, 0.05882, 0.5556, 0.1176, 0.4444, 0.1176, 0.7778, 0.6471, 0.6667, 0.6471, 0.6667, 0.6471, 0.7778, 0.6471, 0.2222, 0.3529, 0.2222, 0.4118, 0.2222, 0.4118, 0.2222, 0.3529, 0.4444, 0.2353, 0.5556, 0.2353, 0.5556, 0.2941, 0.4444, 0.2941, 0.4444, 0.2941, 0.5556, 0.2941, 0.5556, 0.3529, 0.4444, 0.3529, 0.4444, 0.3529, 0.5556, 0.3529, 0.5556, 0.4118, 0.4444, 0.4118, 0.4444, 0.4118, 0.5556, 0.4118, 0.5556, 0.4706, 0.4444, 0.4706, 0.4444, 0.4706, 0.5556, 0.4706, 0.5556, 0.5294, 0.4444, 0.5294, 0.4444, 0.5294, 0.5556, 0.5294, 0.5556, 0.5882, 0.4444, 0.5882, 0.4444, 0.5882, 0.5556, 0.5882, 0.5556, 0.6471, 0.4444, 0.6471, 0.4444, 0.6471, 0.5556, 0.6471, 0.5556, 0.7059, 0.4444, 0.7059, 0.4444, 0.7059, 0.5556, 0.7059, 0.5556, 0.7647, 0.4444, 0.7647, 0.6667, 0.5882, 0.7778, 0.5882, 0.7778, 0.5882, 0.6667, 0.5882, 0.4444, 0.8235, 0.5556, 0.8235, 0.5556, 0.8824, 0.4444, 0.8824, 0.4444, 0.8824, 0.5556, 0.8824, 0.5556, 0.9412, 0.4444, 0.9412, 0.3333, 0.0, 0.4444, 0.0, 0.4444, 0.05882, 0.3333, 0.05882, 0.3333, 0.05882, 0.4444, 0.05882, 0.4444, 0.1176, 0.3333, 0.1176, 0.3333, 0.1176, 0.4444, 0.1176, 0.4444, 0.1765, 0.3333, 0.1765, 0.5556, 0.2353, 0.4444, 0.2353, 0.4444, 0.2353, 0.5556, 0.2353, 0.3333, 0.2353, 0.4444, 0.2353, 0.4444, 0.2941, 0.3333, 0.2941, 0.3333, 0.2941, 0.4444, 0.2941, 0.4444, 0.3529, 0.3333, 0.3529, 0.5556, 0.6471, 0.5556, 0.5882, 0.5556, 0.5882, 0.5556, 0.6471, 0.7778, 0.2941, 0.7778, 0.2353, 0.7778, 0.2353, 0.7778, 0.2941, 0.3333, 0.4706, 0.4444, 0.4706, 0.4444, 0.5294, 0.3333, 0.5294, 0.3333, 0.5294, 0.4444, 0.5294, 0.4444, 0.5882, 0.3333, 0.5882, 0.2222, 0.3529, 0.2222, 0.2941, 0.2222, 0.2941, 0.2222, 0.3529, 0.7778, 0.1765, 0.7778, 0.2353, 0.7778, 0.2353, 0.7778, 0.1765, 0.3333, 0.7059, 0.4444, 0.7059, 0.4444, 0.7647, 0.3333, 0.7647, 0.3333, 0.7647, 0.4444, 0.7647, 0.4444, 0.8235, 0.3333, 0.8235, 0.3333, 0.8235, 0.4444, 0.8235, 0.4444, 0.8824, 0.3333, 0.8824, 0.3333, 0.8824, 0.4444, 0.8824, 0.4444, 0.9412, 0.3333, 0.9412, 0.2222, 0.2941, 0.2222, 0.2353, 0.2222, 0.2353, 0.2222, 0.2941, 0.2222, 0.05882, 0.3333, 0.05882, 0.3333, 0.1176, 0.2222, 0.1176, 0.2222, 0.1176, 0.3333, 0.1176, 0.3333, 0.1765, 0.2222, 0.1765, 0.7778, 0.4706, 0.6667, 0.4706, 0.6667, 0.4706, 0.7778, 0.4706, 0.4444, 0.1176, 0.5556, 0.1176, 0.5556, 0.1176, 0.4444, 0.1176, 0.4444, 0.7059, 0.3333, 0.7059, 0.3333, 0.7059, 0.4444, 0.7059, 0.2222, 0.3529, 0.3333, 0.3529, 0.3333, 0.4118, 0.2222, 0.4118, 0.2222, 0.4118, 0.3333, 0.4118, 0.3333, 0.4706, 0.2222, 0.4706, 0.2222, 0.4706, 0.3333, 0.4706, 0.3333, 0.5294, 0.2222, 0.5294, 0.2222, 0.5294, 0.3333, 0.5294, 0.3333, 0.5882, 0.2222, 0.5882, 0.1111, 0.3529, 0.2222, 0.3529, 0.2222, 0.3529, 0.1111, 0.3529, 0.2222, 0.6471, 0.3333, 0.6471, 0.3333, 0.7059, 0.2222, 0.7059, 0.2222, 0.7059, 0.3333, 0.7059, 0.3333, 0.7647, 0.2222, 0.7647, 0.2222, 0.7647, 0.3333, 0.7647, 0.3333, 0.8235, 0.2222, 0.8235, 0.2222, 0.8235, 0.3333, 0.8235, 0.3333, 0.8824, 0.2222, 0.8824, 0.2222, 0.8824, 0.3333, 0.8824, 0.3333, 0.9412, 0.2222, 0.9412, 0.2222, 0.2353, 0.2222, 0.1765, 0.2222, 0.1765, 0.2222, 0.2353, 0.8889, 0.6471, 0.8889, 0.7059, 0.8889, 0.7059, 0.8889, 0.6471, 0.1111, 0.1176, 0.2222, 0.1176, 0.2222, 0.1765, 0.1111, 0.1765, 0.1111, 0.1765, 0.2222, 0.1765, 0.2222, 0.2353, 0.1111, 0.2353, 0.1111, 0.2353, 0.2222, 0.2353, 0.2222, 0.2941, 0.1111, 0.2941, 0.1111, 0.2941, 0.2222, 0.2941, 0.2222, 0.3529, 0.1111, 0.3529, 0.6667, 0.3529, 0.7778, 0.3529, 0.7778, 0.3529, 0.6667, 0.3529, 0.3333, 0.5882, 0.4444, 0.5882, 0.4444, 0.5882, 0.3333, 0.5882, 0.8889, 0.5882, 0.8889, 0.6471, 0.8889, 0.6471, 0.8889, 0.5882, 0.2222, 0.05882, 0.2222, 0.1176, 0.2222, 0.1176, 0.2222, 0.05882, 0.1111, 0.5882, 0.2222, 0.5882, 0.2222, 0.6471, 0.1111, 0.6471, 0.1111, 0.6471, 0.2222, 0.6471, 0.2222, 0.7059, 0.1111, 0.7059, 0.1111, 0.7059, 0.2222, 0.7059, 0.2222, 0.7647, 0.1111, 0.7647, 0.1111, 0.7647, 0.2222, 0.7647, 0.2222, 0.8235, 0.1111, 0.8235, 0.1111, 0.8235, 0.2222, 0.8235, 0.2222, 0.8824, 0.1111, 0.8824, 0.1111, 0.8824, 0.2222, 0.8824, 0.2222, 0.9412, 0.1111, 0.9412, 0.0, 0.0, 0.1111, 0.0, 0.1111, 0.05882, 0.0, 0.05882, 0.0, 0.05882, 0.1111, 0.05882, 0.1111, 0.1176, 0.0, 0.1176, 0.0, 0.1176, 0.1111, 0.1176, 0.1111, 0.1765, 0.0, 0.1765, 0.0, 0.1765, 0.1111, 0.1765, 0.1111, 0.2353, 0.0, 0.2353, 0.0, 0.2353, 0.1111, 0.2353, 0.1111, 0.2941, 0.0, 0.2941, 0.0, 0.2941, 0.1111, 0.2941, 0.1111, 0.3529, 0.0, 0.3529, 0.3333, 0.7059, 0.3333, 0.6471, 0.3333, 0.6471, 0.3333, 0.7059, 0.0, 0.4118, 0.1111, 0.4118, 0.1111, 0.4706, 0.0, 0.4706, 0.0, 0.4706, 0.1111, 0.4706, 0.1111, 0.5294, 0.0, 0.5294, 0.0, 0.5294, 0.1111, 0.5294, 0.1111, 0.5882, 0.0, 0.5882, 0.0, 0.5882, 0.1111, 0.5882, 0.1111, 0.6471, 0.0, 0.6471, 0.0, 0.6471, 0.1111, 0.6471, 0.1111, 0.7059, 0.0, 0.7059, 0.0, 0.7059, 0.1111, 0.7059, 0.1111, 0.7647, 0.0, 0.7647, 0.0, 0.7647, 0.1111, 0.7647, 0.1111, 0.8235, 0.0, 0.8235, 0.0, 0.8235, 0.1111, 0.8235, 0.1111, 0.8824, 0.0, 0.8824, 0.0, 0.8824, 0.1111, 0.8824, 0.1111, 0.9412, 0.0, 0.9412, 0.8889, 0.0, 1.0, 0.0, 1.0, 0.05882, 0.8889, 0.05882, 0.8889, 0.05882, 1.0, 0.05882, 1.0, 0.1176, 0.8889, 0.1176, 0.8889, 0.1176, 1.0, 0.1176, 1.0, 0.1765, 0.8889, 0.1765, 0.8889, 0.1765, 1.0, 0.1765, 1.0, 0.2353, 0.8889, 0.2353, 0.8889, 0.5294, 0.8889, 0.5882, 0.8889, 0.5882, 0.8889, 0.5294, 0.8889, 0.2941, 1.0, 0.2941, 1.0, 0.3529, 0.8889, 0.3529, 0.0, 0.0, 0.0, 0.0, 0.0, 0.0, 0.0, 0.0, 0.8889, 0.4118, 1.0, 0.4118, 1.0, 0.4706, 0.8889, 0.4706, 0.8889, 0.4706, 1.0, 0.4706, 1.0, 0.5294, 0.8889, 0.5294, 0.8889, 0.5294, 1.0, 0.5294, 1.0, 0.5882, 0.8889, 0.5882, 0.8889, 0.5882, 1.0, 0.5882, 1.0, 0.6471, 0.8889, 0.6471, 0.8889, 0.6471, 1.0, 0.6471, 1.0, 0.7059, 0.8889, 0.7059, 0.8889, 0.7059, 1.0, 0.7059, 1.0, 0.7647, 0.8889, 0.7647, 0.8889, 0.7647, 1.0, 0.7647, 1.0, 0.8235, 0.8889, 0.8235, 0.7778, 0.2353, 0.6667, 0.2353, 0.6667, 0.2353, 0.7778, 0.2353, 0.8889, 0.8824, 1.0, 0.8824, 1.0, 0.9412, 0.8889, 0.9412, 0.7778, 0.2353, 0.8889, 0.2353, 0.8889, 0.2941, 0.7778, 0.2941, 0.7778, 0.3529, 0.8889, 0.3529, 0.8889, 0.4118, 0.7778, 0.4118, 0.7778, 0.5294, 0.8889, 0.5294, 0.8889, 0.5882, 0.7778, 0.5882, 0.7778, 0.5882, 0.8889, 0.5882, 0.8889, 0.6471, 0.7778, 0.6471, 0.7778, 0.6471, 0.8889, 0.6471, 0.8889, 0.7059, 0.7778, 0.7059, 0.7778, 0.8235, 0.8889, 0.8235, 0.8889, 0.8824, 0.7778, 0.8824, 0.6667, 0.1765, 0.7778, 0.1765, 0.7778, 0.2353, 0.6667, 0.2353, 0.6667, 0.3529, 0.7778, 0.3529, 0.7778, 0.4118, 0.6667, 0.4118, 0.6667, 0.4118, 0.7778, 0.4118, 0.7778, 0.4706, 0.6667, 0.4706, 0.6667, 0.5882, 0.7778, 0.5882, 0.7778, 0.6471, 0.6667, 0.6471, 0.6667, 0.7647, 0.7778, 0.7647, 0.7778, 0.8235, 0.6667, 0.8235, 0.6667, 0.8235, 0.7778, 0.8235, 0.7778, 0.8824, 0.6667, 0.8824, 0.5556, 0.5882, 0.6667, 0.5882, 0.6667, 0.6471, 0.5556, 0.6471, 0.5556, 0.7647, 0.6667, 0.7647, 0.6667, 0.8235, 0.5556, 0.8235, 0.4444, 0.1176, 0.5556, 0.1176, 0.5556, 0.1765, 0.4444, 0.1765, 0.4444, 0.1765, 0.5556, 0.1765, 0.5556, 0.2353, 0.4444, 0.2353, 0.4444, 0.7647, 0.5556, 0.7647, 0.5556, 0.8235, 0.4444, 0.8235, 0.3333, 0.1765, 0.4444, 0.1765, 0.4444, 0.2353, 0.3333, 0.2353, 0.3333, 0.3529, 0.4444, 0.3529, 0.4444, 0.4118, 0.3333, 0.4118, 0.3333, 0.4118, 0.4444, 0.4118, 0.4444, 0.4706, 0.3333, 0.4706, 0.3333, 0.5882, 0.4444, 0.5882, 0.4444, 0.6471, 0.3333, 0.6471, 0.3333, 0.6471, 0.4444, 0.6471, 0.4444, 0.7059, 0.3333, 0.7059, 0.2222, 0.0, 0.3333, 0.0, 0.3333, 0.05882, 0.2222, 0.05882, 0.2222, 0.1765, 0.3333, 0.1765, 0.3333, 0.2353, 0.2222, 0.2353, 0.2222, 0.2353, 0.3333, 0.2353, 0.3333, 0.2941, 0.2222, 0.2941, 0.2222, 0.2941, 0.3333, 0.2941, 0.3333, 0.3529, 0.2222, 0.3529, 0.2222, 0.5882, 0.3333, 0.5882, 0.3333, 0.6471, 0.2222, 0.6471, 0.1111, 0.0, 0.2222, 0.0, 0.2222, 0.05882, 0.1111, 0.05882, 0.1111, 0.05882, 0.2222, 0.05882, 0.2222, 0.1176, 0.1111, 0.1176, 0.1111, 0.3529, 0.2222, 0.3529, 0.2222, 0.4118, 0.1111, 0.4118, 0.1111, 0.4118, 0.2222, 0.4118, 0.2222, 0.4706, 0.1111, 0.4706, 0.1111, 0.4706, 0.2222, 0.4706, 0.2222, 0.5294, 0.1111, 0.5294, 0.1111, 0.5294, 0.2222, 0.5294, 0.2222, 0.5882, 0.1111, 0.5882, 0.0, 0.3529, 0.1111, 0.3529, 0.1111, 0.4118, 0.0, 0.4118, 0.8889, 0.2353, 1.0, 0.2353, 1.0, 0.2941, 0.8889, 0.2941, 0.8889, 0.3529, 1.0, 0.3529, 1.0, 0.4118, 0.8889, 0.4118, 0.8889, 0.8235, 1.0, 0.8235, 1.0, 0.8824, 0.8889, 0.8824, 0.2222, 0.6471, 0.2222, 0.5882, 0.2222, 0.5882, 0.2222, 0.6471, 1.0, 0.4118, 0.8889, 0.4118, 0.8889, 0.4118, 1.0, 0.4118, 0.1111, 0.05882, 0.1111, 0.0, 0.1111, 0.0, 0.1111, 0.05882, 0.7778, 0.2353, 0.8889, 0.2353, 0.8889, 0.2353, 0.7778, 0.2353, 0.7778, 0.5882, 0.7778, 0.5294, 0.7778, 0.5294, 0.7778, 0.5882, 0.2222, 0.1765, 0.3333, 0.1765, 0.3333, 0.1765, 0.2222, 0.1765, 0.7778, 0.8824, 0.6667, 0.8824, 0.6667, 0.8824, 0.7778, 0.8824, 0.1111, 0.1176, 0.1111, 0.05882, 0.1111, 0.05882, 0.1111, 0.1176, 0.8889, 0.2941, 0.7778, 0.2941, 0.7778, 0.2941, 0.8889, 0.2941, 0.4444, 0.3529, 0.4444, 0.4118, 0.4444, 0.4118, 0.4444, 0.3529, 0.7778, 0.3529, 0.8889, 0.3529, 0.8889, 0.3529, 0.7778, 0.3529, 0.7778, 0.7059, 0.7778, 0.6471, 0.7778, 0.6471, 0.7778, 0.7059, 0.4444, 0.4118, 0.4444, 0.4706, 0.4444, 0.4706, 0.4444, 0.4118, 0.8889, 0.4118, 0.7778, 0.4118, 0.7778, 0.4118, 0.8889, 0.4118, 0.3333, 0.3529, 0.2222, 0.3529, 0.2222, 0.3529, 0.3333, 0.3529, 0.0, 0.0, 0.0, 0.0, 0.0, 0.0, 0.0, 0.0, 0.7778, 0.7647, 0.7778, 0.8235, 0.7778, 0.8235, 0.7778, 0.7647, 0.6667, 0.2353, 0.6667, 0.1765, 0.6667, 0.1765, 0.6667, 0.2353, 0.4444, 0.7647, 0.5556, 0.7647, 0.5556, 0.7647, 0.4444, 0.7647, 0.7778, 0.5294, 0.8889, 0.5294, 0.8889, 0.5294, 0.7778, 0.5294, 0.5556, 0.8235, 0.4444, 0.8235, 0.4444, 0.8235, 0.5556, 0.8235, 0.4444, 0.5882, 0.4444, 0.6471, 0.4444, 0.6471, 0.4444, 0.5882, 0.3333, 0.0, 0.3333, 0.05882, 0.3333, 0.05882, 0.3333, 0.0, 0.4444, 0.6471, 0.4444, 0.7059, 0.4444, 0.7059, 0.4444, 0.6471, 0.8889, 0.8235, 1.0, 0.8235, 1.0, 0.8235, 0.8889, 0.8235, 0.1111, 0.4706, 0.1111, 0.4118, 0.1111, 0.4118, 0.1111, 0.4706, 0.2222, 0.5882, 0.3333, 0.5882, 0.3333, 0.5882, 0.2222, 0.5882, 0.6667, 0.4118, 0.6667, 0.3529, 0.6667, 0.3529, 0.6667, 0.4118, 1.0, 0.8824, 0.8889, 0.8824, 0.8889, 0.8824, 1.0, 0.8824, 0.8889, 0.7059, 0.7778, 0.7059, 0.7778, 0.7059, 0.8889, 0.7059, 0.1111, 0.5294, 0.1111, 0.4706, 0.1111, 0.4706, 0.1111, 0.5294, 0.3333, 0.6471, 0.2222, 0.6471, 0.2222, 0.6471, 0.3333, 0.6471, 0.6667, 0.4706, 0.6667, 0.4118, 0.6667, 0.4118, 0.6667, 0.4706, 0.4444, 0.8235, 0.4444, 0.7647, 0.4444, 0.7647, 0.4444, 0.8235, 0.1111, 0.5882, 0.1111, 0.5294, 0.1111, 0.5294, 0.1111, 0.5882, 0.0, 0.3529, 0.1111, 0.3529, 0.1111, 0.3529, 0.0, 0.3529, 0.3333, 0.2353, 0.3333, 0.2941, 0.3333, 0.2941, 0.3333, 0.2353, 0.7778, 0.8235, 0.8889, 0.8235, 0.8889, 0.8235, 0.7778, 0.8235, 0.1111, 0.4118, 0.0, 0.4118, 0.0, 0.4118, 0.1111, 0.4118, 0.3333, 0.1765, 0.4444, 0.1765, 0.4444, 0.1765, 0.3333, 0.1765, 0.3333, 0.2941, 0.3333, 0.3529, 0.3333, 0.3529, 0.3333, 0.2941, 0.8889, 0.8824, 0.7778, 0.8824, 0.7778, 0.8824, 0.8889, 0.8824, 0.4444, 0.2353, 0.3333, 0.2353, 0.3333, 0.2353, 0.4444, 0.2353, 0.5556, 0.5882, 0.6667, 0.5882, 0.6667, 0.5882, 0.5556, 0.5882, 0.3333, 0.4118, 0.3333, 0.3529, 0.3333, 0.3529, 0.3333, 0.4118, 0.6667, 0.6471, 0.5556, 0.6471, 0.5556, 0.6471, 0.6667, 0.6471, 0.3333, 0.4706, 0.3333, 0.4118, 0.3333, 0.4118, 0.3333, 0.4706, 0.3333, 0.3529, 0.4444, 0.3529, 0.4444, 0.3529, 0.3333, 0.3529, 0.5556, 0.1176, 0.5556, 0.1765, 0.5556, 0.1765, 0.5556, 0.1176, 0.0, 0.0, 0.0, 0.0, 0.0, 0.0, 0.0, 0.0, 0.5556, 0.1765, 0.5556, 0.2353, 0.5556, 0.2353, 0.5556, 0.1765, 0.5556, 0.7647, 0.6667, 0.7647, 0.6667, 0.7647, 0.5556, 0.7647, 0.6667, 0.1765, 0.7778, 0.1765, 0.7778, 0.1765, 0.6667, 0.1765, 0.2222, 0.1176, 0.1111, 0.1176, 0.1111, 0.1176, 0.2222, 0.1176, 0.6667, 0.8824, 0.6667, 0.8235, 0.6667, 0.8235, 0.6667, 0.8824, 0.4444, 0.4706, 0.3333, 0.4706, 0.3333, 0.4706, 0.4444, 0.4706, 0.6667, 0.8235, 0.5556, 0.8235, 0.5556, 0.8235, 0.6667, 0.8235])
me_cylinder_006.update()
me_sphere = bpy.data.meshes.new('Sphere')
me_sphere.from_pydata([(0.0, 78.62, 0.0), (3.856, 19.66, 71.62), (7.449, 37.97, 64.21), (10.53, 53.7, 52.43), (12.9, 65.77, 37.07), (14.39, 73.35, 19.19), (14.9, 75.94, 0.0), (7.449, 17.62, 71.62), (14.39, 34.04, 64.21), (20.35, 48.15, 52.43), (24.92, 58.97, 37.07), (27.8, 65.77, 19.19), (28.78, 68.09, 0.0), (10.53, 14.39, 71.62), (20.35, 27.8, 64.21), (28.78, 39.31, 52.43), (35.25, 48.15, 37.07), (39.31, 53.7, 19.19), (40.7, 55.59, 0.0), (12.9, 10.17, 71.62), (24.92, 19.66, 64.21), (35.25, 27.8, 52.43), (43.17, 34.04, 37.07), (48.15, 37.97, 19.19), (49.85, 39.31, 0.0), (14.39, 5.267, 71.62), (27.8, 10.17, 64.21), (39.31, 14.39, 52.43), (48.15, 17.62, 37.07), (53.7, 19.66, 19.19), (55.6, 20.35, 0.0), (14.9, 9.192e-07, 71.62), (28.78, -1.36e-06, 64.21), (40.7, -3.966e-06, 52.43), (49.85, 2.547e-06, 37.07), (55.6, -5.268e-06, 19.19), (57.56, -2.663e-06, 0.0), (14.39, -5.267, 71.62), (27.8, -10.17, 64.21), (39.31, -14.39, 52.43), (48.15, -17.62, 37.07), (53.7, -19.66, 19.19), (55.6, -20.35, 0.0), (12.9, -10.17, 71.62), (24.92, -19.66, 64.21), (35.25, -27.8, 52.43), (43.17, -34.04, 37.07), (48.15, -37.97, 19.19), (49.85, -39.31, 0.0), (10.53, -14.39, 71.62), (20.35, -27.8, 64.21), (28.78, -39.31, 52.43), (35.25, -48.15, 37.07), (39.31, -53.7, 19.19), (40.7, -55.59, 0.0), (7.449, -17.62, 71.62), (14.39, -34.04, 64.21), (20.35, -48.15, 52.43), (24.92, -58.97, 37.07), (27.8, -65.77, 19.19), (28.78, -68.09, 0.0), (3.856, -19.66, 71.62), (7.449, -37.97, 64.21), (10.53, -53.7, 52.43), (12.9, -65.77, 37.07), (14.39, -73.35, 19.19), (14.9, -75.94, 0.0), (0.0, -20.35, 71.62), (-1.907e-06, -39.31, 64.21), (-3.815e-06, -55.59, 52.43), (1.907e-06, -68.09, 37.07), (-3.815e-06, -75.94, 19.19), (-3.815e-06, -78.62, 0.0), (0.0, -5.776e-08, 74.15), (-3.856, -19.66, 71.62), (-7.449, -37.97, 64.21), (-10.53, -53.7, 52.43), (-12.9, -65.77, 37.07), (-14.39, -73.35, 19.19), (-14.9, -75.94, 0.0), (-7.449, -17.62, 71.62), (-14.39, -34.04, 64.21), (-20.35, -48.15, 52.43), (-24.92, -58.97, 37.07), (-27.8, -65.77, 19.19), (-28.78, -68.09, 0.0), (-10.53, -14.39, 71.62), (-20.35, -27.8, 64.21), (-28.78, -39.31, 52.43), (-35.25, -48.15, 37.07), (-39.31, -53.7, 19.19), (-40.7, -55.59, 0.0), (-12.9, -10.17, 71.62), (-24.92, -19.66, 64.21), (-35.25, -27.8, 52.43), (-43.17, -34.04, 37.07), (-48.15, -37.97, 19.19), (-49.85, -39.31, 0.0), (-14.39, -5.267, 71.62), (-27.8, -10.17, 64.21), (-39.31, -14.39, 52.43), (-48.15, -17.62, 37.07), (-53.7, -19.66, 19.19), (-55.6, -20.35, 0.0), (-14.9, 2.679e-07, 71.62), (-28.78, 1.245e-06, 64.21), (-40.7, 5.153e-06, 52.43), (-49.85, -5.268e-06, 37.07), (-55.6, 2.547e-06, 19.19), (-57.56, 2.547e-06, 0.0), (-14.39, 5.267, 71.62), (-27.8, 10.17, 64.21), (-39.31, 14.39, 52.43), (-48.15, 17.62, 37.07), (-53.7, 19.66, 19.19), (-55.6, 20.35, 0.0), (-12.9, 10.17, 71.62), (-24.92, 19.66, 64.21), (-35.25, 27.8, 52.43), (-43.17, 34.04, 37.07), (-48.15, 37.97, 19.19), (-49.85, 39.31, 0.0), (-10.53, 14.39, 71.62), (-20.35, 27.8, 64.21), (-28.78, 39.31, 52.43), (-35.25, 48.15, 37.07), (-39.31, 53.7, 19.19), (-40.7, 55.59, 0.0), (-7.449, 17.62, 71.62), (-14.39, 34.04, 64.21), (-20.35, 48.15, 52.43), (-24.92, 58.97, 37.07), (-27.8, 65.77, 19.19), (-28.78, 68.09, 0.0), (-3.856, 19.66, 71.62), (-7.449, 37.97, 64.21), (-10.53, 53.7, 52.43), (-12.9, 65.77, 37.07), (-14.39, 73.35, 19.19), (-14.9, 75.94, 0.0), (0.0, 20.35, 71.62), (9.537e-07, 39.31, 64.21), (2.861e-06, 55.59, 52.43), (-1.907e-06, 68.09, 37.07), (0.0, 75.94, 19.19)], [], [(143, 4, 3, 142), (140, 1, 73), (144, 5, 4, 143), (141, 2, 1, 140), (0, 6, 5, 144), (142, 3, 2, 141), (2, 8, 7, 1), (6, 12, 11, 5), (3, 9, 8, 2), (4, 10, 9, 3), (1, 7, 73), (5, 11, 10, 4), (7, 13, 73), (11, 17, 16, 10), (8, 14, 13, 7), (12, 18, 17, 11), (9, 15, 14, 8), (10, 16, 15, 9), (15, 21, 20, 14), (16, 22, 21, 15), (13, 19, 73), (17, 23, 22, 16), (14, 20, 19, 13), (18, 24, 23, 17), (20, 26, 25, 19), (24, 30, 29, 23), (21, 27, 26, 20), (22, 28, 27, 21), (19, 25, 73), (23, 29, 28, 22), (28, 34, 33, 27), (25, 31, 73), (29, 35, 34, 28), (26, 32, 31, 25), (30, 36, 35, 29), (27, 33, 32, 26), (33, 39, 38, 32), (34, 40, 39, 33), (31, 37, 73), (35, 41, 40, 34), (32, 38, 37, 31), (36, 42, 41, 35), (41, 47, 46, 40), (38, 44, 43, 37), (42, 48, 47, 41), (39, 45, 44, 38), (40, 46, 45, 39), (37, 43, 73), (46, 52, 51, 45), (43, 49, 73), (47, 53, 52, 46), (44, 50, 49, 43), (48, 54, 53, 47), (45, 51, 50, 44), (54, 60, 59, 53), (51, 57, 56, 50), (52, 58, 57, 51), (49, 55, 73), (53, 59, 58, 52), (50, 56, 55, 49), (59, 65, 64, 58), (56, 62, 61, 55), (60, 66, 65, 59), (57, 63, 62, 56), (58, 64, 63, 57), (55, 61, 73), (64, 70, 69, 63), (61, 67, 73), (65, 71, 70, 64), (62, 68, 67, 61), (66, 72, 71, 65), (63, 69, 68, 62), (72, 79, 78, 71), (69, 76, 75, 68), (70, 77, 76, 69), (67, 74, 73), (71, 78, 77, 70), (68, 75, 74, 67), (78, 84, 83, 77), (75, 81, 80, 74), (79, 85, 84, 78), (76, 82, 81, 75), (77, 83, 82, 76), (74, 80, 73), (83, 89, 88, 82), (80, 86, 73), (84, 90, 89, 83), (81, 87, 86, 80), (85, 91, 90, 84), (82, 88, 87, 81), (91, 97, 96, 90), (88, 94, 93, 87), (89, 95, 94, 88), (86, 92, 73), (90, 96, 95, 89), (87, 93, 92, 86), (92, 98, 73), (96, 102, 101, 95), (93, 99, 98, 92), (97, 103, 102, 96), (94, 100, 99, 93), (95, 101, 100, 94), (101, 107, 106, 100), (98, 104, 73), (102, 108, 107, 101), (99, 105, 104, 98), (103, 109, 108, 102), (100, 106, 105, 99), (105, 111, 110, 104), (109, 115, 114, 108), (106, 112, 111, 105), (107, 113, 112, 106), (104, 110, 73), (108, 114, 113, 107), (110, 116, 73), (114, 120, 119, 113), (111, 117, 116, 110), (115, 121, 120, 114), (112, 118, 117, 111), (113, 119, 118, 112), (118, 124, 123, 117), (119, 125, 124, 118), (116, 122, 73), (120, 126, 125, 119), (117, 123, 122, 116), (121, 127, 126, 120), (123, 129, 128, 122), (127, 133, 132, 126), (124, 130, 129, 123), (125, 131, 130, 124), (122, 128, 73), (126, 132, 131, 125), (131, 137, 136, 130), (128, 134, 73), (132, 138, 137, 131), (129, 135, 134, 128), (133, 139, 138, 132), (130, 136, 135, 129), (136, 142, 141, 135), (137, 143, 142, 136), (134, 140, 73), (138, 144, 143, 137), (135, 141, 140, 134), (139, 0, 144, 138)])
_uv = me_sphere.uv_layers.new(name='UVMap')
_uv.uv.foreach_set('vector', [0.75, 0.6667, 0.7083, 0.6667, 0.7083, 0.75, 0.75, 0.75, 0.75, 0.9167, 0.7083, 0.9167, 0.7292, 1.0, 0.75, 0.5833, 0.7083, 0.5833, 0.7083, 0.6667, 0.75, 0.6667, 0.75, 0.8333, 0.7083, 0.8333, 0.7083, 0.9167, 0.75, 0.9167, 0.75, 0.5, 0.7083, 0.5, 0.7083, 0.5833, 0.75, 0.5833, 0.75, 0.75, 0.7083, 0.75, 0.7083, 0.8333, 0.75, 0.8333, 0.7083, 0.8333, 0.6667, 0.8333, 0.6667, 0.9167, 0.7083, 0.9167, 0.7083, 0.5, 0.6667, 0.5, 0.6667, 0.5833, 0.7083, 0.5833, 0.7083, 0.75, 0.6667, 0.75, 0.6667, 0.8333, 0.7083, 0.8333, 0.7083, 0.6667, 0.6667, 0.6667, 0.6667, 0.75, 0.7083, 0.75, 0.7083, 0.9167, 0.6667, 0.9167, 0.6875, 1.0, 0.7083, 0.5833, 0.6667, 0.5833, 0.6667, 0.6667, 0.7083, 0.6667, 0.6667, 0.9167, 0.625, 0.9167, 0.6458, 1.0, 0.6667, 0.5833, 0.625, 0.5833, 0.625, 0.6667, 0.6667, 0.6667, 0.6667, 0.8333, 0.625, 0.8333, 0.625, 0.9167, 0.6667, 0.9167, 0.6667, 0.5, 0.625, 0.5, 0.625, 0.5833, 0.6667, 0.5833, 0.6667, 0.75, 0.625, 0.75, 0.625, 0.8333, 0.6667, 0.8333, 0.6667, 0.6667, 0.625, 0.6667, 0.625, 0.75, 0.6667, 0.75, 0.625, 0.75, 0.5833, 0.75, 0.5833, 0.8333, 0.625, 0.8333, 0.625, 0.6667, 0.5833, 0.6667, 0.5833, 0.75, 0.625, 0.75, 0.625, 0.9167, 0.5833, 0.9167, 0.6042, 1.0, 0.625, 0.5833, 0.5833, 0.5833, 0.5833, 0.6667, 0.625, 0.6667, 0.625, 0.8333, 0.5833, 0.8333, 0.5833, 0.9167, 0.625, 0.9167, 0.625, 0.5, 0.5833, 0.5, 0.5833, 0.5833, 0.625, 0.5833, 0.5833, 0.8333, 0.5417, 0.8333, 0.5417, 0.9167, 0.5833, 0.9167, 0.5833, 0.5, 0.5417, 0.5, 0.5417, 0.5833, 0.5833, 0.5833, 0.5833, 0.75, 0.5417, 0.75, 0.5417, 0.8333, 0.5833, 0.8333, 0.5833, 0.6667, 0.5417, 0.6667, 0.5417, 0.75, 0.5833, 0.75, 0.5833, 0.9167, 0.5417, 0.9167, 0.5625, 1.0, 0.5833, 0.5833, 0.5417, 0.5833, 0.5417, 0.6667, 0.5833, 0.6667, 0.5417, 0.6667, 0.5, 0.6667, 0.5, 0.75, 0.5417, 0.75, 0.5417, 0.9167, 0.5, 0.9167, 0.5208, 1.0, 0.5417, 0.5833, 0.5, 0.5833, 0.5, 0.6667, 0.5417, 0.6667, 0.5417, 0.8333, 0.5, 0.8333, 0.5, 0.9167, 0.5417, 0.9167, 0.5417, 0.5, 0.5, 0.5, 0.5, 0.5833, 0.5417, 0.5833, 0.5417, 0.75, 0.5, 0.75, 0.5, 0.8333, 0.5417, 0.8333, 0.5, 0.75, 0.4583, 0.75, 0.4583, 0.8333, 0.5, 0.8333, 0.5, 0.6667, 0.4583, 0.6667, 0.4583, 0.75, 0.5, 0.75, 0.5, 0.9167, 0.4583, 0.9167, 0.4792, 1.0, 0.5, 0.5833, 0.4583, 0.5833, 0.4583, 0.6667, 0.5, 0.6667, 0.5, 0.8333, 0.4583, 0.8333, 0.4583, 0.9167, 0.5, 0.9167, 0.5, 0.5, 0.4583, 0.5, 0.4583, 0.5833, 0.5, 0.5833, 0.4583, 0.5833, 0.4167, 0.5833, 0.4167, 0.6667, 0.4583, 0.6667, 0.4583, 0.8333, 0.4167, 0.8333, 0.4167, 0.9167, 0.4583, 0.9167, 0.4583, 0.5, 0.4167, 0.5, 0.4167, 0.5833, 0.4583, 0.5833, 0.4583, 0.75, 0.4167, 0.75, 0.4167, 0.8333, 0.4583, 0.8333, 0.4583, 0.6667, 0.4167, 0.6667, 0.4167, 0.75, 0.4583, 0.75, 0.4583, 0.9167, 0.4167, 0.9167, 0.4375, 1.0, 0.4167, 0.6667, 0.375, 0.6667, 0.375, 0.75, 0.4167, 0.75, 0.4167, 0.9167, 0.375, 0.9167, 0.3958, 1.0, 0.4167, 0.5833, 0.375, 0.5833, 0.375, 0.6667, 0.4167, 0.6667, 0.4167, 0.8333, 0.375, 0.8333, 0.375, 0.9167, 0.4167, 0.9167, 0.4167, 0.5, 0.375, 0.5, 0.375, 0.5833, 0.4167, 0.5833, 0.4167, 0.75, 0.375, 0.75, 0.375, 0.8333, 0.4167, 0.8333, 0.375, 0.5, 0.3333, 0.5, 0.3333, 0.5833, 0.375, 0.5833, 0.375, 0.75, 0.3333, 0.75, 0.3333, 0.8333, 0.375, 0.8333, 0.375, 0.6667, 0.3333, 0.6667, 0.3333, 0.75, 0.375, 0.75, 0.375, 0.9167, 0.3333, 0.9167, 0.3542, 1.0, 0.375, 0.5833, 0.3333, 0.5833, 0.3333, 0.6667, 0.375, 0.6667, 0.375, 0.8333, 0.3333, 0.8333, 0.3333, 0.9167, 0.375, 0.9167, 0.3333, 0.5833, 0.2917, 0.5833, 0.2917, 0.6667, 0.3333, 0.6667, 0.3333, 0.8333, 0.2917, 0.8333, 0.2917, 0.9167, 0.3333, 0.9167, 0.3333, 0.5, 0.2917, 0.5, 0.2917, 0.5833, 0.3333, 0.5833, 0.3333, 0.75, 0.2917, 0.75, 0.2917, 0.8333, 0.3333, 0.8333, 0.3333, 0.6667, 0.2917, 0.6667, 0.2917, 0.75, 0.3333, 0.75, 0.3333, 0.9167, 0.2917, 0.9167, 0.3125, 1.0, 0.2917, 0.6667, 0.25, 0.6667, 0.25, 0.75, 0.2917, 0.75, 0.2917, 0.9167, 0.25, 0.9167, 0.2708, 1.0, 0.2917, 0.5833, 0.25, 0.5833, 0.25, 0.6667, 0.2917, 0.6667, 0.2917, 0.8333, 0.25, 0.8333, 0.25, 0.9167, 0.2917, 0.9167, 0.2917, 0.5, 0.25, 0.5, 0.25, 0.5833, 0.2917, 0.5833, 0.2917, 0.75, 0.25, 0.75, 0.25, 0.8333, 0.2917, 0.8333, 0.25, 0.5, 0.2083, 0.5, 0.2083, 0.5833, 0.25, 0.5833, 0.25, 0.75, 0.2083, 0.75, 0.2083, 0.8333, 0.25, 0.8333, 0.25, 0.6667, 0.2083, 0.6667, 0.2083, 0.75, 0.25, 0.75, 0.25, 0.9167, 0.2083, 0.9167, 0.2292, 1.0, 0.25, 0.5833, 0.2083, 0.5833, 0.2083, 0.6667, 0.25, 0.6667, 0.25, 0.8333, 0.2083, 0.8333, 0.2083, 0.9167, 0.25, 0.9167, 0.2083, 0.5833, 0.1667, 0.5833, 0.1667, 0.6667, 0.2083, 0.6667, 0.2083, 0.8333, 0.1667, 0.8333, 0.1667, 0.9167, 0.2083, 0.9167, 0.2083, 0.5, 0.1667, 0.5, 0.1667, 0.5833, 0.2083, 0.5833, 0.2083, 0.75, 0.1667, 0.75, 0.1667, 0.8333, 0.2083, 0.8333, 0.2083, 0.6667, 0.1667, 0.6667, 0.1667, 0.75, 0.2083, 0.75, 0.2083, 0.9167, 0.1667, 0.9167, 0.1875, 1.0, 0.1667, 0.6667, 0.125, 0.6667, 0.125, 0.75, 0.1667, 0.75, 0.1667, 0.9167, 0.125, 0.9167, 0.1458, 1.0, 0.1667, 0.5833, 0.125, 0.5833, 0.125, 0.6667, 0.1667, 0.6667, 0.1667, 0.8333, 0.125, 0.8333, 0.125, 0.9167, 0.1667, 0.9167, 0.1667, 0.5, 0.125, 0.5, 0.125, 0.5833, 0.1667, 0.5833, 0.1667, 0.75, 0.125, 0.75, 0.125, 0.8333, 0.1667, 0.8333, 0.125, 0.5, 0.08333, 0.5, 0.08333, 0.5833, 0.125, 0.5833, 0.125, 0.75, 0.08333, 0.75, 0.08333, 0.8333, 0.125, 0.8333, 0.125, 0.6667, 0.08333, 0.6667, 0.08333, 0.75, 0.125, 0.75, 0.125, 0.9167, 0.08333, 0.9167, 0.1042, 1.0, 0.125, 0.5833, 0.08333, 0.5833, 0.08333, 0.6667, 0.125, 0.6667, 0.125, 0.8333, 0.08333, 0.8333, 0.08333, 0.9167, 0.125, 0.9167, 0.08333, 0.9167, 0.04167, 0.9167, 0.0625, 1.0, 0.08333, 0.5833, 0.04167, 0.5833, 0.04167, 0.6667, 0.08333, 0.6667, 0.08333, 0.8333, 0.04167, 0.8333, 0.04167, 0.9167, 0.08333, 0.9167, 0.08333, 0.5, 0.04167, 0.5, 0.04167, 0.5833, 0.08333, 0.5833, 0.08333, 0.75, 0.04167, 0.75, 0.04167, 0.8333, 0.08333, 0.8333, 0.08333, 0.6667, 0.04167, 0.6667, 0.04167, 0.75, 0.08333, 0.75, 0.04167, 0.6667, 2.98e-08, 0.6667, 0.0, 0.75, 0.04167, 0.75, 0.04167, 0.9167, 0.0, 0.9167, 0.02083, 1.0, 0.04167, 0.5833, 0.0, 0.5833, 2.98e-08, 0.6667, 0.04167, 0.6667, 0.04167, 0.8333, 0.0, 0.8333, 0.0, 0.9167, 0.04167, 0.9167, 0.04167, 0.5, 0.0, 0.5, 0.0, 0.5833, 0.04167, 0.5833, 0.04167, 0.75, 0.0, 0.75, 0.0, 0.8333, 0.04167, 0.8333, 1.0, 0.8333, 0.9583, 0.8333, 0.9583, 0.9167, 1.0, 0.9167, 1.0, 0.5, 0.9583, 0.5, 0.9583, 0.5833, 1.0, 0.5833, 1.0, 0.75, 0.9583, 0.75, 0.9583, 0.8333, 1.0, 0.8333, 1.0, 0.6667, 0.9583, 0.6667, 0.9583, 0.75, 1.0, 0.75, 1.0, 0.9167, 0.9583, 0.9167, 0.9792, 1.0, 1.0, 0.5833, 0.9583, 0.5833, 0.9583, 0.6667, 1.0, 0.6667, 0.9583, 0.9167, 0.9167, 0.9167, 0.9375, 1.0, 0.9583, 0.5833, 0.9167, 0.5833, 0.9167, 0.6667, 0.9583, 0.6667, 0.9583, 0.8333, 0.9167, 0.8333, 0.9167, 0.9167, 0.9583, 0.9167, 0.9583, 0.5, 0.9167, 0.5, 0.9167, 0.5833, 0.9583, 0.5833, 0.9583, 0.75, 0.9167, 0.75, 0.9167, 0.8333, 0.9583, 0.8333, 0.9583, 0.6667, 0.9167, 0.6667, 0.9167, 0.75, 0.9583, 0.75, 0.9167, 0.75, 0.875, 0.75, 0.875, 0.8333, 0.9167, 0.8333, 0.9167, 0.6667, 0.875, 0.6667, 0.875, 0.75, 0.9167, 0.75, 0.9167, 0.9167, 0.875, 0.9167, 0.8958, 1.0, 0.9167, 0.5833, 0.875, 0.5833, 0.875, 0.6667, 0.9167, 0.6667, 0.9167, 0.8333, 0.875, 0.8333, 0.875, 0.9167, 0.9167, 0.9167, 0.9167, 0.5, 0.875, 0.5, 0.875, 0.5833, 0.9167, 0.5833, 0.875, 0.8333, 0.8333, 0.8333, 0.8333, 0.9167, 0.875, 0.9167, 0.875, 0.5, 0.8333, 0.5, 0.8333, 0.5833, 0.875, 0.5833, 0.875, 0.75, 0.8333, 0.75, 0.8333, 0.8333, 0.875, 0.8333, 0.875, 0.6667, 0.8333, 0.6667, 0.8333, 0.75, 0.875, 0.75, 0.875, 0.9167, 0.8333, 0.9167, 0.8542, 1.0, 0.875, 0.5833, 0.8333, 0.5833, 0.8333, 0.6667, 0.875, 0.6667, 0.8333, 0.6667, 0.7917, 0.6667, 0.7917, 0.75, 0.8333, 0.75, 0.8333, 0.9167, 0.7917, 0.9167, 0.8125, 1.0, 0.8333, 0.5833, 0.7917, 0.5833, 0.7917, 0.6667, 0.8333, 0.6667, 0.8333, 0.8333, 0.7917, 0.8333, 0.7917, 0.9167, 0.8333, 0.9167, 0.8333, 0.5, 0.7917, 0.5, 0.7917, 0.5833, 0.8333, 0.5833, 0.8333, 0.75, 0.7917, 0.75, 0.7917, 0.8333, 0.8333, 0.8333, 0.7917, 0.75, 0.75, 0.75, 0.75, 0.8333, 0.7917, 0.8333, 0.7917, 0.6667, 0.75, 0.6667, 0.75, 0.75, 0.7917, 0.75, 0.7917, 0.9167, 0.75, 0.9167, 0.7708, 1.0, 0.7917, 0.5833, 0.75, 0.5833, 0.75, 0.6667, 0.7917, 0.6667, 0.7917, 0.8333, 0.75, 0.8333, 0.75, 0.9167, 0.7917, 0.9167, 0.7917, 0.5, 0.75, 0.5, 0.75, 0.5833, 0.7917, 0.5833])
me_sphere.update()

# ---- objects
ob_cube_reference = bpy.data.objects.new('Cube_Reference', me_icosphere)
ob_obstacles_layer_2 = bpy.data.objects.new('Obstacles_Layer_2', me_cylinder_002)
ob_inside_arena = bpy.data.objects.new('Inside_Arena', me_cylinder_004)
ob_obstacles_layer_1 = bpy.data.objects.new('Obstacles_Layer_1', me_cylinder_005)
ob_labyrinth = bpy.data.objects.new('Labyrinth', me_cylinder_006)
ob_dome = bpy.data.objects.new('Dome', me_sphere)

# ---- transforms, parenting, visibility, modifiers, constraints
ob_cube_reference.location = (0.0, 0.0, 32.5)
ob_cube_reference.rotation_euler = (-1.629e-07, 0.0, 0.0)
ob_cube_reference.color = (0.8, 0.8, 0.8, 1.0)
ob_obstacles_layer_2.location = (0.0, 0.0, 0.0)
ob_obstacles_layer_2.scale = (0.8188, 0.8188, 0.8188)
_m = ob_obstacles_layer_2.modifiers.new('Mirror', 'MIRROR')
_m.use_axis = (True, True, False)
ob_inside_arena.location = (0.0, 0.0, 0.0)
ob_inside_arena.scale = (0.8188, 0.8188, 0.8188)
_m = ob_inside_arena.modifiers.new('Mirror', 'MIRROR')
_m.use_axis = (True, True, False)
ob_obstacles_layer_1.location = (0.0, 0.0, 0.0)
ob_obstacles_layer_1.scale = (0.8188, 0.8188, 0.8188)
_m = ob_obstacles_layer_1.modifiers.new('Mirror', 'MIRROR')
_m.use_axis = (True, True, False)
ob_labyrinth.location = (0.0, 0.0, 0.0)
ob_labyrinth.scale = (0.8188, 0.8188, 0.8188)
_m = ob_labyrinth.modifiers.new('Mirror', 'MIRROR')
_m.use_axis = (True, True, False)
ob_dome.location = (0.0, 0.0, 0.0)

# ---- collection membership
col_collection.objects.link(ob_cube_reference)
col_collection.objects.link(ob_obstacles_layer_2)
col_collection.objects.link(ob_inside_arena)
col_collection.objects.link(ob_obstacles_layer_1)
col_collection.objects.link(ob_labyrinth)
col_collection.objects.link(ob_dome)

# ---- scene / render settings (as saved in the file)
scene.frame_start = 1; scene.frame_end = 250; scene.frame_set(215)
scene.render.engine = 'BLENDER_EEVEE_NEXT'
scene.cycles.sampling_pattern = 'TABULATED_SOBOL'
bpy.context.view_layer.update()

# ---- added for rendering (the .blend has no active camera and no usable light): camera, sun
cam_auto = bpy.data.cameras.new('AutoCamera')
cam_auto.lens = 50.0
cam_auto.sensor_width = 36.0
cam_auto.clip_end = 3385.69
ob_auto_camera = bpy.data.objects.new('AutoCamera', cam_auto)
scene.collection.objects.link(ob_auto_camera)
ob_auto_camera.location = (192.918, -231.501, 191.409)
ob_auto_camera.rotation_euler = (1.09748, -7.21219e-08, 0.694738)
scene.camera = ob_auto_camera
light_auto_sun = bpy.data.lights.new('AutoSun', 'SUN')
light_auto_sun.energy = 3.0
light_auto_sun.angle = 0.0523599
ob_auto_sun = bpy.data.objects.new('AutoSun', light_auto_sun)
scene.collection.objects.link(ob_auto_sun)
ob_auto_sun.rotation_euler = (0.872665, 0.174533, 0.523599)
bpy.context.view_layer.update()
